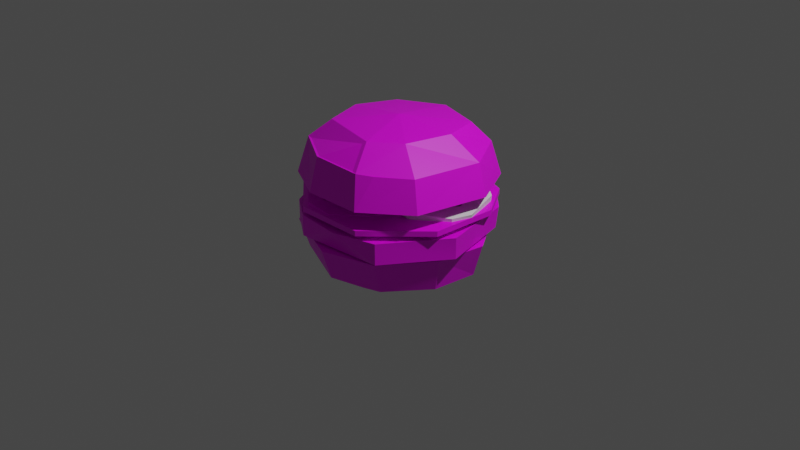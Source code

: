 # Source: Burger.blend  (saved by Blender 3.5.10; exported with 4.5.12 LTS)
import bpy
from mathutils import Matrix  # noqa: F401  (used for matrix-valued properties, if any)

bpy.ops.wm.read_factory_settings(use_empty=True)
scene = bpy.context.scene
scene.name = 'Scene'

# ---- collections
col_collection = bpy.data.collections.new('Collection'); scene.collection.children.link(col_collection)

# ---- images (referenced by path relative to the original .blend; pixels are not part of the script)
import os
ASSET_DIR = os.environ.get("B2B_ASSET_DIR", "")  # directory of the original .blend (textures are referenced by path, not embedded)
HERE = os.path.dirname(os.path.abspath(__file__))  # packed textures are extracted next to this script under _unpacked/

def load_image(name, relpath, width, height, colorspace="sRGB"):
    """Load a texture the original file referenced (path relative to the .blend, or extracted next to this script)."""
    p = next((c for c in (os.path.join(HERE, relpath), os.path.join(ASSET_DIR, relpath)) if relpath and os.path.exists(c)), "")
    if p:
        img = bpy.data.images.load(p, check_existing=True)
        img.name = name
    else:  # same state as the original file: an image datablock whose file is absent (Cycles renders it pink)
        img = bpy.data.images.new(name, width, height)
        img.source = "FILE"
        img.filepath = "//" + (relpath or name)
    img.colorspace_settings.name = colorspace
    return img
img_material_003_base_color_001 = load_image('Material.003 Base Color.001', 'Burger Cooked.png', 1024, 1024, 'sRGB')
img_burnt_001 = load_image('Burnt.001', 'Burnt.png', 1024, 1024, 'sRGB')
img_material_base_color = load_image('Material Base Color', 'Bun Bottom Texture.png', 1024, 1024, 'sRGB')
img_material_base_color_001 = load_image('Material Base Color.001', 'Bun top texture.png', 1024, 1024, 'sRGB')
img_lettucetexture = load_image('LettuceTexture', 'LettuceTexture.png', 1024, 1024, 'sRGB')
img_material_005_base_color = load_image('Material.005 Base Color', 'Onion Texture.png', 1024, 1024, 'sRGB')

# ---- materials (node trees are filled in below, after node groups)
mat_material_003 = bpy.data.materials.new('Material.003')
mat_material_003.use_transparent_shadow = False
mat_material = bpy.data.materials.new('Material')
mat_material.use_transparent_shadow = False
mat_material_001 = bpy.data.materials.new('Material.001')
mat_material_001.use_transparent_shadow = False
mat_material_004 = bpy.data.materials.new('Material.004')
mat_material_004.use_transparent_shadow = False
mat_material_005 = bpy.data.materials.new('Material.005')
mat_material_005.use_transparent_shadow = False

# ---- node groups
ng_geometry_nodes = bpy.data.node_groups.new('Geometry Nodes', 'GeometryNodeTree')
_s = ng_geometry_nodes.interface.new_socket(name='Geometry', in_out='OUTPUT', socket_type='NodeSocketGeometry')
_s = ng_geometry_nodes.interface.new_socket(name='Geometry', in_out='INPUT', socket_type='NodeSocketGeometry')
_s = ng_geometry_nodes.interface.new_socket(name='Density', in_out='INPUT', socket_type='NodeSocketFloat')
_s.default_value = 176.9
_s.min_value = 0.0
_s = ng_geometry_nodes.interface.new_socket(name='Value', in_out='INPUT', socket_type='NodeSocketFloat')
_s.default_value = 188.4
_s.min_value = -1e+04
_s.max_value = 1e+04
ng_geometry_nodes.is_modifier = True
_N = ng_geometry_nodes.nodes; _L = ng_geometry_nodes.links
n0 = _N.new('GeometryNodeJoinGeometry'); n0.name = 'Join Geometry'; n0.location = (244, 114)
n1 = _N.new('NodeGroupOutput'); n1.name = 'Group Output'; n1.location = (467, 32)
n2 = _N.new('GeometryNodeInstanceOnPoints'); n2.name = 'Instance on Points'; n2.location = (56, 0)
n3 = _N.new('GeometryNodeObjectInfo'); n3.name = 'Object Info'; n3.location = (-421, -99)
n4 = _N.new('FunctionNodeRotateEuler'); n4.name = 'Rotate Euler'; n4.location = (-164, -127)
n4.space = 'LOCAL'
n5 = _N.new('FunctionNodeRandomValue'); n5.name = 'Random Value'; n5.location = (-508, -402)
n5.data_type = 'FLOAT_VECTOR'
n5.inputs[0].default_value = (0.0, 0.0, -6.2)
n5.inputs[1].default_value = (0.0, 0.2, 6.7)
n6 = _N.new('GeometryNodeDistributePointsOnFaces'); n6.name = 'Distribute Points on Faces'; n6.location = (-596, 40)
n6.distribute_method = 'POISSON'
n6.inputs[2].default_value = 0.02
n6.inputs[4].default_value = 176.9
n6.inputs[6].default_value = -1
n7 = _N.new('NodeGroupInput'); n7.name = 'Group Input'; n7.location = (-1042, 27)
_L.new(n7.outputs[0], n6.inputs[0])
_L.new(n0.outputs[0], n1.inputs[0])
_L.new(n7.outputs[0], n0.inputs[0])
_L.new(n6.outputs[0], n2.inputs[0])
_L.new(n2.outputs[0], n0.inputs[0])
_L.new(n3.outputs[4], n2.inputs[2])
_L.new(n4.outputs[0], n2.inputs[5])
_L.new(n6.outputs[2], n4.inputs[0])
_L.new(n5.outputs[0], n4.inputs[1])
_L.new(n7.outputs[1], n6.inputs[5])
_L.new(n7.outputs[2], n6.inputs[3])
n1.is_active_output = True

# ---- material node trees
mat_material_003.use_nodes = True; mat_material_003.node_tree.nodes.clear()
_N = mat_material_003.node_tree.nodes; _L = mat_material_003.node_tree.links
n0 = _N.new('ShaderNodeBsdfPrincipled'); n0.name = 'Principled BSDF'; n0.location = (10, 300)
n0.distribution = 'GGX'
n0.subsurface_method = 'RANDOM_WALK_SKIN'
n0.inputs[3].default_value = 1.45
n0.inputs[27].default_value = (0.0, 0.0, 0.0, 1.0)
n0.inputs[28].default_value = 1.0
n1 = _N.new('ShaderNodeOutputMaterial'); n1.name = 'Material Output'; n1.location = (300, 300)
n2 = _N.new('ShaderNodeTexImage'); n2.name = 'Image Texture.001'; n2.location = (0, 0)
n2.image = img_material_003_base_color_001
n3 = _N.new('ShaderNodeTexImage'); n3.name = 'Image Texture'; n3.location = (-280, 280)
n3.image = img_material_003_base_color_001
n4 = _N.new('ShaderNodeTexImage'); n4.name = 'Image Texture.002'; n4.location = (0, 0)
n4.image = img_burnt_001
_L.new(n0.outputs[0], n1.inputs[0])
_L.new(n3.outputs[0], n0.inputs[0])
n1.is_active_output = True
mat_material.use_nodes = True; mat_material.node_tree.nodes.clear()
_N = mat_material.node_tree.nodes; _L = mat_material.node_tree.links
n0 = _N.new('ShaderNodeBsdfPrincipled'); n0.name = 'Principled BSDF'; n0.location = (10, 300)
n0.distribution = 'GGX'
n0.subsurface_method = 'RANDOM_WALK_SKIN'
n0.inputs[3].default_value = 1.45
n0.inputs[27].default_value = (0.0, 0.0, 0.0, 1.0)
n0.inputs[28].default_value = 1.0
n1 = _N.new('ShaderNodeOutputMaterial'); n1.name = 'Material Output'; n1.location = (300, 300)
n2 = _N.new('ShaderNodeTexImage'); n2.name = 'Image Texture'; n2.location = (-280, 280)
n2.image = img_material_base_color
_L.new(n0.outputs[0], n1.inputs[0])
_L.new(n2.outputs[0], n0.inputs[0])
n1.is_active_output = True
mat_material_001.use_nodes = True; mat_material_001.node_tree.nodes.clear()
_N = mat_material_001.node_tree.nodes; _L = mat_material_001.node_tree.links
n0 = _N.new('ShaderNodeBsdfPrincipled'); n0.name = 'Principled BSDF'; n0.location = (10, 300)
n0.distribution = 'GGX'
n0.subsurface_method = 'RANDOM_WALK_SKIN'
n0.inputs[3].default_value = 1.45
n0.inputs[27].default_value = (0.0, 0.0, 0.0, 1.0)
n0.inputs[28].default_value = 1.0
n1 = _N.new('ShaderNodeOutputMaterial'); n1.name = 'Material Output'; n1.location = (300, 300)
n2 = _N.new('ShaderNodeTexImage'); n2.name = 'Image Texture'; n2.location = (-280, 280)
n2.image = img_material_base_color_001
_L.new(n0.outputs[0], n1.inputs[0])
_L.new(n2.outputs[0], n0.inputs[0])
n1.is_active_output = True
mat_material_004.use_nodes = True; mat_material_004.node_tree.nodes.clear()
_N = mat_material_004.node_tree.nodes; _L = mat_material_004.node_tree.links
n0 = _N.new('ShaderNodeBsdfPrincipled'); n0.name = 'Principled BSDF'; n0.location = (10, 300)
n0.distribution = 'GGX'
n0.subsurface_method = 'RANDOM_WALK_SKIN'
n0.inputs[3].default_value = 1.45
n0.inputs[27].default_value = (0.0, 0.0, 0.0, 1.0)
n0.inputs[28].default_value = 1.0
n1 = _N.new('ShaderNodeOutputMaterial'); n1.name = 'Material Output'; n1.location = (300, 300)
n2 = _N.new('ShaderNodeTexImage'); n2.name = 'Image Texture'; n2.location = (-280, 280)
n2.image = img_lettucetexture
_L.new(n0.outputs[0], n1.inputs[0])
_L.new(n2.outputs[0], n0.inputs[0])
n1.is_active_output = True
mat_material_005.use_nodes = True; mat_material_005.node_tree.nodes.clear()
_N = mat_material_005.node_tree.nodes; _L = mat_material_005.node_tree.links
n0 = _N.new('ShaderNodeBsdfPrincipled'); n0.name = 'Principled BSDF'; n0.location = (10, 300)
n0.distribution = 'GGX'
n0.subsurface_method = 'RANDOM_WALK_SKIN'
n0.inputs[3].default_value = 1.45
n0.inputs[27].default_value = (0.0, 0.0, 0.0, 1.0)
n0.inputs[28].default_value = 1.0
n1 = _N.new('ShaderNodeOutputMaterial'); n1.name = 'Material Output'; n1.location = (300, 300)
n2 = _N.new('ShaderNodeTexImage'); n2.name = 'Image Texture'; n2.location = (-280, 280)
n2.image = img_material_005_base_color
_L.new(n0.outputs[0], n1.inputs[0])
_L.new(n2.outputs[0], n0.inputs[0])
n1.is_active_output = True

# ---- world
world_world = bpy.data.worlds.new('World'); scene.world = world_world
world_world.use_nodes = True; world_world.node_tree.nodes.clear()
_N = world_world.node_tree.nodes; _L = world_world.node_tree.links
n0 = _N.new('ShaderNodeOutputWorld'); n0.name = 'World Output'; n0.location = (300, 300)
n1 = _N.new('ShaderNodeBackground'); n1.name = 'Background'; n1.location = (10, 300)
n1.inputs[0].default_value = (0.05088, 0.05088, 0.05088, 1.0)
_L.new(n1.outputs[0], n0.inputs[0])
n0.is_active_output = True
world_world.color = (0.05088, 0.05088, 0.05088)
world_world.use_sun_shadow = False
world_world.sun_shadow_jitter_overblur = 0.0

# ---- cameras
cam_camera = bpy.data.cameras.new('Camera')
cam_camera.clip_end = 100.0
cam_camera.ortho_scale = 7.314

# ---- lights
light_light = bpy.data.lights.new('Light', 'POINT')
light_light.transmission_factor = 0.0
light_light.energy = 1000.0
light_light.shadow_soft_size = 0.1
light_light.shadow_maximum_resolution = 0.006
light_light.use_absolute_resolution = True

# ---- meshes
me_circle = bpy.data.meshes.new('Circle')
me_circle.from_pydata([(0.0, 1.0, 0.0), (-1.025, 0.02622, 0.0), (-0.7071, -0.7071, 0.0), (-0.3827, -0.9239, 0.0), (0.5556, -0.8315, 0.0), (0.9808, -0.1951, 0.0), (0.4819, 0.901, -0.001364), (0.0, 1.0, 0.21), (-0.7527, 0.7603, 0.1928), (-0.978, 0.4027, 0.21), (-0.9808, -0.1951, 0.21), (-0.7071, -0.7071, 0.1984), (-0.3827, -0.9239, 0.21), (0.5556, -0.8315, 0.21), (0.9808, -0.1951, 0.21), (0.8315, 0.5556, 0.2367), (0.4819, 0.901, 0.2086), (0.8185, 0.5333, 0.02693), (0.08475, -0.943, 0.1968), (-0.289, 0.9469, 0.2092), (-0.8165, 0.678, 0.0)], [], [(0, 20, 1, 2, 3, 4, 5, 17, 6), (8, 20, 0, 19), (19, 0, 7), (7, 16, 15, 14, 13, 18, 12, 11, 10, 9, 8, 19), (6, 16, 7, 0), (6, 17, 15, 16), (17, 5, 14, 15), (5, 4, 13, 14), (13, 4, 18), (18, 3, 12), (4, 3, 18), (3, 2, 11, 12), (2, 1, 10, 11), (10, 1, 9), (8, 9, 20), (1, 20, 9)])
_uv = me_circle.uv_layers.new(name='UVMap')
_uv.uv.foreach_set('vector', [0.8457, 0.4987, 0.6162, 0.4987, 0.5029, 0.3602, 0.51, 0.1513, 0.5681, 0.06751, 0.8051, 0.0, 0.9696, 0.114, 1.0, 0.3067, 0.9534, 0.4284, 0.6339, 0.5179, 0.6858, 0.4987, 0.6813, 0.7204, 0.627, 0.644, 0.627, 0.644, 0.6813, 0.7204, 0.6266, 0.7206, 0.3123, 0.001113, 0.4308, 0.05104, 0.5029, 0.1574, 0.5029, 0.3575, 0.3615, 0.499, 0.2351, 0.5036, 0.1162, 0.4749, 0.04407, 0.4028, 0.0, 0.2576, 0.03116, 0.1044, 0.1071, 0.02424, 0.2355, 0.0, 0.6858, 0.8425, 0.6311, 0.8428, 0.6266, 0.7206, 0.6813, 0.7204, 0.7502, 0.4988, 0.7408, 0.6249, 0.6858, 0.6212, 0.6954, 0.4987, 0.7408, 0.6249, 0.7502, 0.813, 0.6954, 0.8129, 0.6858, 0.6212, 0.5713, 0.4987, 0.5575, 0.6257, 0.5029, 0.6268, 0.5167, 0.4998, 0.5029, 0.6268, 0.5575, 0.6257, 0.5072, 0.7521, 0.5072, 0.7521, 0.5627, 0.8721, 0.5081, 0.8732, 0.5575, 0.6257, 0.5627, 0.8721, 0.5072, 0.7521, 0.5627, 0.8721, 0.5713, 0.9509, 0.5197, 0.952, 0.5081, 0.8732, 0.5748, 0.8761, 0.5713, 0.6708, 0.6266, 0.7293, 0.6266, 0.8756, 0.6266, 0.7293, 0.5713, 0.6708, 0.6266, 0.577, 0.6247, 0.4987, 0.6266, 0.577, 0.5736, 0.5165, 0.5713, 0.6708, 0.5736, 0.5165, 0.6266, 0.577])
me_circle.materials.append(mat_material_003)
me_circle.update()
me_circle.normals_split_custom_set([tuple(v) for v in zip(*[iter([-0.008236, -0.00194, 1.0, -0.007268, -0.004448, 1.0, -0.007862, -0.003655, 1.0, -0.008051, -0.003225, 1.0, -0.007994, -0.003372, 1.0, -0.007991, -0.003371, 1.0, -0.008064, -0.003197, 1.0, -0.006632, -0.005098, 1.0, -0.007818, -0.003592, 1.0, 0.3822, -0.899, 0.2136, 0.356, -0.8972, 0.2615, 0.3522, -0.8973, 0.2663, 0.3454, -0.9109, 0.2258, 0.2184, -0.9758, -0.01226, 0.1825, -0.9832, 0.002655, 0.1439, -0.9888, -0.03939, 0.004229, -0.05075, -0.9987, -0.02445, -0.0561, -0.9981, -0.07174, -0.03292, -0.9969, -0.09137, 0.02224, -0.9956, -0.04485, 0.06132, -0.9971, 0.001388, 0.06711, -0.9977, 0.02288, 0.0565, -0.9981, 0.05739, 0.04408, -0.9974, 0.08455, 0.02167, -0.9962, 0.08388, -0.01935, -0.9963, 0.05122, -0.0362, -0.998, 0.0187, -0.03531, -0.9992, -0.2026, -0.9793, 0.002971, -0.2465, -0.968, -0.04673, -0.1625, -0.986, -0.03719, -0.1986, -0.9801, -0.001703, -0.7196, -0.6918, 0.0603, -0.7237, -0.6875, 0.06015, -0.7605, -0.6493, -0.008013, -0.6878, -0.7258, 0.01245, -0.977, -0.2086, 0.04423, -0.9779, -0.2045, 0.04256, -0.9904, -0.1355, -0.02897, -0.9622, -0.2719, -0.01707, -0.8322, 0.5544, 0.002999, -0.8298, 0.5581, -0.001101, -0.7954, 0.6039, -0.051, -0.8663, 0.4946, -0.07059, -0.2787, 0.9584, -0.06084, -0.2294, 0.9733, 0.003036, -0.1696, 0.9854, -0.01127, -0.02117, 0.9997, -0.01162, 0.04093, 0.9992, 0.0, 0.0811, 0.9959, -0.03975, -0.09519, 0.9442, 0.3154, -0.09309, 0.9452, 0.3131, -0.09444, 0.963, 0.2525, 0.5556, 0.8315, 0.0, 0.5547, 0.8321, -0.003074, 0.5913, 0.8052, -0.04561, 0.5226, 0.8516, -0.04141, 0.8971, 0.4219, 0.1313, 0.8942, 0.4274, 0.1331, 0.9134, 0.4024, 0.06116, 0.8779, 0.4708, 0.08697, 0.9681, 0.0695, -0.2407, 0.9766, -0.003368, -0.2152, 0.9693, -0.08256, -0.2318, 0.8137, -0.5762, -0.07651, 0.8811, -0.4668, -0.07584, 0.8454, -0.5318, -0.04971, 0.9039, -0.2917, 0.3129, 0.9025, -0.2902, 0.3183, 0.924, -0.2994, 0.2378])] * 3)])
me_cone = bpy.data.meshes.new('Cone')
me_cone.from_pydata([(0.0, -1.09, -0.4253), (0.7071, -0.7967, -0.4253), (0.9808, -0.2847, -0.4253), (0.8315, 0.466, -0.4253), (0.3827, 0.8343, -0.4253), (-0.7071, 0.6175, -0.4253), (-1.0, -0.0896, -0.4253), (-0.7071, -0.7967, -0.4253), (0.0, -0.0896, -0.7853), (0.7445, 0.4189, -0.7352), (0.6067, -0.7499, -0.747), (-0.8978, -0.1028, -0.7482), (-0.03623, -1.035, -0.7249), (-0.5354, -0.5676, -0.8037), (0.3139, 0.749, -0.7528), (0.8789, -0.2888, -0.735), (-0.6403, -0.7101, -0.7667), (-0.6505, 0.5113, -0.7818), (0.4584, 0.6575, -0.7434), (0.4785, 0.282, -0.8528), (-0.05732, -0.7881, -0.816), (0.5968, -0.1958, -0.8535), (-0.6187, -0.07376, -0.8236), (0.1916, 0.5025, -0.8523), (-0.4769, 0.356, -0.8374), (0.4737, -0.6025, -0.8343), (-0.2181, 0.76, -0.7674), (-0.2325, 0.8517, -0.4253), (0.0001274, -1.098, -0.4199), (0.7129, -0.8029, -0.42), (0.9893, -0.2859, -0.4201), (0.8388, 0.4704, -0.4201), (0.3858, 0.8422, -0.4199), (-0.7133, 0.6234, -0.4201), (-1.009, -0.08957, -0.4201), (-0.7131, -0.8026, -0.4199), (-0.0002702, -0.08992, -0.7953), (0.7511, 0.4229, -0.7416), (0.6117, -0.7558, -0.7534), (-0.9053, -0.1029, -0.7548), (-0.0365, -1.043, -0.7309), (-0.5366, -0.5687, -0.8136), (0.3163, 0.756, -0.7594), (0.8865, -0.2901, -0.7414), (-0.6457, -0.7153, -0.7733), (-0.6559, 0.5161, -0.7887), (0.4631, 0.6632, -0.7501), (0.48, 0.2829, -0.8626), (-0.05748, -0.79, -0.8258), (0.5986, -0.1961, -0.8633), (-0.62, -0.07397, -0.8335), (0.192, 0.5039, -0.8622), (-0.4778, 0.3569, -0.8473), (0.475, -0.6042, -0.8441), (-0.2198, 0.7672, -0.7741), (-0.2343, 0.8599, -0.4198)], [], [(1, 10, 12, 0), (8, 25, 21), (3, 9, 15, 2), (7, 16, 11, 6), (7, 0, 12, 16), (15, 10, 1, 2), (11, 17, 5, 6), (15, 9, 19, 21), (11, 16, 13, 22), (14, 18, 9, 3, 4), (12, 10, 25, 20), (16, 12, 20, 13), (17, 26, 27, 5), (21, 25, 10, 15), (22, 24, 17, 11), (24, 22, 8), (20, 25, 8), (8, 19, 23), (23, 19, 9, 18, 14), (8, 21, 19), (13, 20, 8), (8, 23, 24), (24, 23, 14, 26, 17), (22, 13, 8), (27, 26, 14, 4), (7, 6, 5, 27, 4, 3, 2, 1, 0), (29, 28, 40, 38), (36, 49, 53), (31, 30, 43, 37), (35, 34, 39, 44), (35, 44, 40, 28), (43, 30, 29, 38), (39, 34, 33, 45), (43, 49, 47, 37), (39, 50, 41, 44), (42, 32, 31, 37, 46), (40, 48, 53, 38), (44, 41, 48, 40), (45, 33, 55, 54), (49, 43, 38, 53), (50, 39, 45, 52), (52, 36, 50), (48, 36, 53), (36, 51, 47), (51, 42, 46, 37, 47), (36, 47, 49), (41, 36, 48), (36, 52, 51), (52, 45, 54, 42, 51), (50, 36, 41), (55, 32, 42, 54), (35, 28, 29, 30, 31, 32, 55, 33, 34)])
_uv = me_cone.uv_layers.new(name='UVMap')
_uv.uv.foreach_set('vector', [0.557, 0.4793, 0.6445, 0.5096, 0.6076, 0.6387, 0.5241, 0.6236, 0.7635, 0.2327, 0.9468, 0.2952, 0.8572, 0.3724, 0.6445, 0.6037, 0.7346, 0.6116, 0.7356, 0.8118, 0.6451, 0.8165, 0.5234, 0.8362, 0.6224, 0.8289, 0.6445, 0.9647, 0.5552, 0.9925, 0.5234, 0.8362, 0.5241, 0.6236, 0.6076, 0.6387, 0.6224, 0.8289, 0.7356, 0.8118, 0.7689, 0.9231, 0.6762, 0.9416, 0.6451, 0.8165, 0.8949, 0.4962, 0.8734, 0.6047, 0.7689, 0.6075, 0.8036, 0.4793, 0.9137, 0.4335, 0.7189, 0.4793, 0.7226, 0.3963, 0.8572, 0.3724, 0.6659, 0.003141, 0.849, 0.0, 0.8243, 0.04276, 0.6894, 0.07733, 0.7689, 0.4985, 0.7561, 0.5312, 0.7346, 0.6116, 0.6445, 0.6037, 0.675, 0.4793, 1.0, 0.1168, 1.0, 0.3123, 0.9468, 0.2952, 0.9342, 0.1393, 0.849, 0.0, 1.0, 0.1168, 0.9342, 0.1393, 0.8243, 0.04276, 0.8734, 0.6047, 0.873, 0.7382, 0.7752, 0.7509, 0.7689, 0.6075, 0.8572, 0.3724, 0.9468, 0.2952, 1.0, 0.3123, 0.9137, 0.4335, 0.6894, 0.07733, 0.5961, 0.1619, 0.5376, 0.1353, 0.6659, 0.003141, 0.5961, 0.1619, 0.6894, 0.07733, 0.7635, 0.2327, 0.9342, 0.1393, 0.9468, 0.2952, 0.7635, 0.2327, 0.7635, 0.2327, 0.7226, 0.3963, 0.6342, 0.3483, 0.6342, 0.3483, 0.7226, 0.3963, 0.7189, 0.4793, 0.6259, 0.4335, 0.5863, 0.4071, 0.7635, 0.2327, 0.8572, 0.3724, 0.7226, 0.3963, 0.8243, 0.04276, 0.9342, 0.1393, 0.7635, 0.2327, 0.7635, 0.2327, 0.6342, 0.3483, 0.5961, 0.1619, 0.5961, 0.1619, 0.6342, 0.3483, 0.5863, 0.4071, 0.5234, 0.2732, 0.5376, 0.1353, 0.6894, 0.07733, 0.8243, 0.04276, 0.7635, 0.2327, 0.7752, 0.7509, 0.873, 0.7382, 0.8949, 0.8801, 0.8055, 0.9141, 0.3729, 0.5295, 0.1601, 0.5295, 0.009664, 0.3791, 0.0, 0.2322, 0.06993, 0.07608, 0.2123, 0.0, 0.421, 0.04151, 0.5234, 0.1663, 0.5234, 0.3791, 0.557, 0.4793, 0.5241, 0.6236, 0.6076, 0.6387, 0.6445, 0.5096, 0.7635, 0.2327, 0.8572, 0.3724, 0.9468, 0.2952, 0.6445, 0.6037, 0.6451, 0.8165, 0.7356, 0.8118, 0.7346, 0.6116, 0.5234, 0.8362, 0.5552, 0.9925, 0.6445, 0.9647, 0.6224, 0.8289, 0.5234, 0.8362, 0.6224, 0.8289, 0.6076, 0.6387, 0.5241, 0.6236, 0.7356, 0.8118, 0.6451, 0.8165, 0.6762, 0.9416, 0.7689, 0.9231, 0.8949, 0.4962, 0.8036, 0.4793, 0.7689, 0.6075, 0.8734, 0.6047, 0.9137, 0.4335, 0.8572, 0.3724, 0.7226, 0.3963, 0.7189, 0.4793, 0.6659, 0.003141, 0.6894, 0.07733, 0.8243, 0.04276, 0.849, 0.0, 0.7689, 0.4985, 0.675, 0.4793, 0.6445, 0.6037, 0.7346, 0.6116, 0.7561, 0.5312, 1.0, 0.1168, 0.9342, 0.1393, 0.9468, 0.2952, 1.0, 0.3123, 0.849, 0.0, 0.8243, 0.04276, 0.9342, 0.1393, 1.0, 0.1168, 0.8734, 0.6047, 0.7689, 0.6075, 0.7752, 0.7509, 0.873, 0.7382, 0.8572, 0.3724, 0.9137, 0.4335, 1.0, 0.3123, 0.9468, 0.2952, 0.6894, 0.07733, 0.6659, 0.003141, 0.5376, 0.1353, 0.5961, 0.1619, 0.5961, 0.1619, 0.7635, 0.2327, 0.6894, 0.07733, 0.9342, 0.1393, 0.7635, 0.2327, 0.9468, 0.2952, 0.7635, 0.2327, 0.6342, 0.3483, 0.7226, 0.3963, 0.6342, 0.3483, 0.5863, 0.4071, 0.6259, 0.4335, 0.7189, 0.4793, 0.7226, 0.3963, 0.7635, 0.2327, 0.7226, 0.3963, 0.8572, 0.3724, 0.8243, 0.04276, 0.7635, 0.2327, 0.9342, 0.1393, 0.7635, 0.2327, 0.5961, 0.1619, 0.6342, 0.3483, 0.5961, 0.1619, 0.5376, 0.1353, 0.5234, 0.2732, 0.5863, 0.4071, 0.6342, 0.3483, 0.6894, 0.07733, 0.7635, 0.2327, 0.8243, 0.04276, 0.7752, 0.7509, 0.8055, 0.9141, 0.8949, 0.8801, 0.873, 0.7382, 0.3729, 0.5295, 0.5234, 0.3791, 0.5234, 0.1663, 0.421, 0.04151, 0.2123, 0.0, 0.06993, 0.07608, 0.0, 0.2322, 0.009664, 0.3791, 0.1601, 0.5295])
me_cone.materials.append(mat_material)
me_cone.update()
me_cone_001 = bpy.data.meshes.new('Cone.001')
me_cone_001.from_pydata([(0.0, 1.0, -1.0), (0.7071, 0.7071, -1.0), (0.9808, 0.1951, -1.0), (0.8315, -0.5556, -1.0), (0.3827, -0.9239, -1.0), (-0.7071, -0.7071, -1.0), (-1.0, 0.0, -1.0), (-0.7071, 0.7071, -1.0), (0.0, 0.0, -0.3961), (0.7445, -0.5085, -0.6901), (0.6067, 0.6603, -0.6782), (-0.8978, 0.01317, -0.6771), (-0.03623, 0.9452, -0.7004), (-0.5354, 0.478, -0.5118), (0.3139, -0.8386, -0.6725), (0.8789, 0.1992, -0.6903), (-0.6403, 0.6205, -0.6586), (-0.6505, -0.6009, -0.6434), (0.4584, -0.7471, -0.6819), (0.4785, -0.3716, -0.4627), (-0.05732, 0.6985, -0.4995), (0.5968, 0.1062, -0.462), (-0.6187, -0.01584, -0.4632), (0.1916, -0.5921, -0.4632), (-0.4769, -0.4456, -0.4636), (0.4737, 0.5129, -0.4812), (-0.2181, -0.8496, -0.6579), (-0.2325, -0.9413, -1.0), (0.0001274, 1.008, -1.005), (0.7129, 0.7133, -1.005), (0.9893, 0.1963, -1.005), (0.8388, -0.56, -1.005), (0.3858, -0.9318, -1.005), (-0.7133, -0.713, -1.005), (-1.009, -3.541e-05, -1.005), (-0.7131, 0.713, -1.005), (-7.269e-05, 0.0001938, -0.3861), (0.7516, -0.5128, -0.6846), (0.6123, 0.6668, -0.673), (-0.9063, 0.01333, -0.6718), (-0.03655, 0.954, -0.6955), (-0.539, 0.4811, -0.5029), (0.3164, -0.8464, -0.6668), (0.8872, 0.2006, -0.6849), (-0.6465, 0.6264, -0.6534), (-0.6565, -0.6065, -0.6377), (0.4636, -0.7535, -0.6763), (0.482, -0.3739, -0.4536), (-0.05771, 0.7032, -0.4907), (0.601, 0.1066, -0.453), (-0.6229, -0.01574, -0.4541), (0.1924, -0.5959, -0.454), (-0.4796, -0.4486, -0.4544), (0.4767, 0.5164, -0.4723), (-0.22, -0.8577, -0.6523), (-0.2343, -0.9495, -1.005)], [], [(1, 10, 12, 0), (8, 25, 21), (3, 9, 15, 2), (7, 16, 11, 6), (7, 0, 12, 16), (15, 10, 1, 2), (11, 17, 5, 6), (15, 9, 19, 21), (11, 16, 13, 22), (14, 18, 9, 3, 4), (12, 10, 25, 20), (16, 12, 20, 13), (17, 26, 27, 5), (21, 25, 10, 15), (22, 24, 17, 11), (24, 22, 8), (20, 25, 8), (8, 19, 23), (23, 19, 9, 18, 14), (8, 21, 19), (13, 20, 8), (8, 23, 24), (24, 23, 14, 26, 17), (22, 13, 8), (27, 26, 14, 4), (7, 6, 5, 27, 4, 3, 2, 1, 0), (29, 28, 40, 38), (36, 49, 53), (31, 30, 43, 37), (35, 34, 39, 44), (35, 44, 40, 28), (43, 30, 29, 38), (39, 34, 33, 45), (43, 49, 47, 37), (39, 50, 41, 44), (42, 32, 31, 37, 46), (40, 48, 53, 38), (44, 41, 48, 40), (45, 33, 55, 54), (49, 43, 38, 53), (50, 39, 45, 52), (52, 36, 50), (48, 36, 53), (36, 51, 47), (51, 42, 46, 37, 47), (36, 47, 49), (41, 36, 48), (36, 52, 51), (52, 45, 54, 42, 51), (50, 36, 41), (55, 32, 42, 54), (35, 28, 29, 30, 31, 32, 55, 33, 34)])
_uv = me_cone_001.uv_layers.new(name='UVMap')
_uv.uv.foreach_set('vector', [0.5375, 0.7959, 0.6307, 0.7941, 0.6979, 0.9467, 0.6184, 0.9584, 0.5114, 0.5489, 0.7989, 0.05562, 0.9683, 0.3587, 0.5984, 0.4614, 0.681, 0.4817, 0.6183, 0.6436, 0.5309, 0.6323, 0.1534, 0.6957, 0.05297, 0.7034, 0.02999, 0.5657, 0.1206, 0.5372, 0.1534, 0.6957, 0.1534, 0.9113, 0.06865, 0.8963, 0.05297, 0.7034, 0.6183, 0.6436, 0.6307, 0.7941, 0.5375, 0.7959, 0.5309, 0.6323, 0.9054, 0.4859, 0.8748, 0.5939, 0.7689, 0.5882, 0.8144, 0.4614, 0.6183, 0.6436, 0.681, 0.4817, 0.7637, 0.5478, 0.7176, 0.6537, 0.5309, 0.1506, 0.6402, 0.0, 0.6611, 0.04432, 0.6073, 0.1741, 0.8742, 0.8741, 0.8823, 0.9078, 0.9054, 0.9706, 0.8203, 1.0, 0.781, 0.9012, 0.6979, 0.9467, 0.6307, 0.7941, 0.7051, 0.7719, 0.7637, 0.8855, 0.05297, 0.7034, 0.06865, 0.8963, 0.0, 0.8623, 0.002102, 0.7138, 0.8748, 0.5939, 0.8635, 0.7289, 0.7637, 0.7338, 0.7689, 0.5882, 0.7176, 0.6537, 0.7051, 0.7719, 0.6307, 0.7941, 0.6183, 0.6436, 0.6073, 0.1741, 0.6191, 0.3012, 0.5602, 0.3346, 0.5309, 0.1506, 0.2083, 0.9863, 0.02013, 0.6684, 0.5114, 0.5489, 0.3429, 0.0, 0.7989, 0.05562, 0.5114, 0.5489, 0.5114, 0.5489, 0.9573, 0.7603, 0.767, 0.9863, 0.7935, 0.3839, 0.8862, 0.3415, 0.949, 0.3983, 0.8554, 0.4456, 0.8099, 0.4614, 0.5114, 0.5489, 0.9683, 0.3587, 0.9573, 0.7603, 0.0, 0.2591, 0.3429, 0.0, 0.5114, 0.5489, 0.5114, 0.5489, 0.767, 0.9863, 0.2083, 0.9863, 0.6191, 0.3012, 0.7935, 0.3839, 0.8099, 0.4614, 0.6632, 0.4305, 0.5602, 0.3346, 0.02013, 0.6684, 0.0, 0.2591, 0.5114, 0.5489, 0.7637, 0.7338, 0.8635, 0.7289, 0.8742, 0.8741, 0.781, 0.9012, 0.3783, 0.5372, 0.1624, 0.5372, 0.009804, 0.3845, 0.0, 0.2356, 0.07094, 0.07718, 0.2153, 0.0, 0.427, 0.04211, 0.5309, 0.1687, 0.5309, 0.3845, 0.5375, 0.7959, 0.6184, 0.9584, 0.6979, 0.9467, 0.6307, 0.7941, 0.5114, 0.5489, 0.9683, 0.3587, 0.7989, 0.05562, 0.5984, 0.4614, 0.5309, 0.6323, 0.6183, 0.6436, 0.681, 0.4817, 0.1534, 0.6957, 0.1206, 0.5372, 0.02999, 0.5657, 0.05297, 0.7034, 0.1534, 0.6957, 0.05297, 0.7034, 0.06865, 0.8963, 0.1534, 0.9113, 0.6183, 0.6436, 0.5309, 0.6323, 0.5375, 0.7959, 0.6307, 0.7941, 0.9054, 0.4859, 0.8144, 0.4614, 0.7689, 0.5882, 0.8748, 0.5939, 0.6183, 0.6436, 0.7176, 0.6537, 0.7637, 0.5478, 0.681, 0.4817, 0.5309, 0.1506, 0.6073, 0.1741, 0.6611, 0.04432, 0.6402, 0.0, 0.8742, 0.8741, 0.781, 0.9012, 0.8203, 1.0, 0.9054, 0.9706, 0.8823, 0.9078, 0.6979, 0.9467, 0.7637, 0.8855, 0.7051, 0.7719, 0.6307, 0.7941, 0.05297, 0.7034, 0.002102, 0.7138, 0.0, 0.8623, 0.06865, 0.8963, 0.8748, 0.5939, 0.7689, 0.5882, 0.7637, 0.7338, 0.8635, 0.7289, 0.7176, 0.6537, 0.6183, 0.6436, 0.6307, 0.7941, 0.7051, 0.7719, 0.6073, 0.1741, 0.5309, 0.1506, 0.5602, 0.3346, 0.6191, 0.3012, 0.2083, 0.9863, 0.5114, 0.5489, 0.02013, 0.6684, 0.3429, 0.0, 0.5114, 0.5489, 0.7989, 0.05562, 0.5114, 0.5489, 0.767, 0.9863, 0.9573, 0.7603, 0.7935, 0.3839, 0.8099, 0.4614, 0.8554, 0.4456, 0.949, 0.3983, 0.8862, 0.3415, 0.5114, 0.5489, 0.9573, 0.7603, 0.9683, 0.3587, 0.0, 0.2591, 0.5114, 0.5489, 0.3429, 0.0, 0.5114, 0.5489, 0.2083, 0.9863, 0.767, 0.9863, 0.6191, 0.3012, 0.5602, 0.3346, 0.6632, 0.4305, 0.8099, 0.4614, 0.7935, 0.3839, 0.02013, 0.6684, 0.5114, 0.5489, 0.0, 0.2591, 0.7637, 0.7338, 0.781, 0.9012, 0.8742, 0.8741, 0.8635, 0.7289, 0.3783, 0.5372, 0.5309, 0.3845, 0.5309, 0.1687, 0.427, 0.04211, 0.2153, 0.0, 0.07094, 0.07718, 0.0, 0.2356, 0.009804, 0.3845, 0.1624, 0.5372])
me_cone_001.materials.append(mat_material_001)
me_cone_001.update()
me_circle_001 = bpy.data.meshes.new('Circle.001')
me_circle_001.from_pydata([(0.0, 1.0, -0.03094), (-0.7071, 0.7071, -0.03256), (-1.0, 0.0, -0.04033), (0.7071, 0.7071, 0.04647), (-0.8315, -0.5556, -0.04816), (0.9557, 0.3155, 0.02545), (0.9239, -0.3827, 0.02379), (-0.3827, -0.9239, -0.05157), (0.3827, -0.9239, 0.01786), (-0.3827, -0.9239, 0.005415), (-0.8315, -0.5556, 0.008824), (0.3827, -0.9239, -0.03912), (-1.0, -1.599e-11, 0.01666), (-0.7071, 0.7071, 0.02443), (-8.038e-11, 1.0, 0.02605), (0.9239, -0.3827, -0.03319), (0.9557, 0.3155, -0.03154), (0.7071, 0.7071, -0.01051), (-1.768e-05, 0.9922, -0.02464), (-0.7017, 0.7016, -0.02627), (-0.9923, -0.0004298, -0.03393), (0.7023, 0.7013, 0.0399), (-0.8252, -0.5514, -0.04164), (0.9483, 0.3135, 0.01902), (0.9168, -0.3795, 0.01744), (-0.3801, -0.9167, -0.04512), (0.3798, -0.9167, 0.01157), (-0.3801, -0.9166, -0.0009029), (-0.8251, -0.5513, 0.0024), (0.3797, -0.9167, -0.03281), (-0.9923, -0.0003257, 0.01029), (-0.7016, 0.7017, 0.01811), (1.77e-05, 0.9922, 0.01974), (0.9168, -0.3796, -0.02687), (0.9484, 0.3135, -0.02507), (0.7021, 0.7012, -0.004194)], [], [(0, 17, 16, 15, 11, 7, 4, 2, 1), (14, 13, 12, 10, 9, 8, 6, 5, 3), (15, 16, 5, 6), (16, 17, 3, 5), (4, 7, 9, 10), (0, 1, 13, 14), (2, 4, 10, 12), (17, 0, 14, 3), (7, 11, 8, 9), (1, 2, 12, 13), (11, 15, 6, 8), (18, 19, 20, 22, 25, 29, 33, 34, 35), (32, 21, 23, 24, 26, 27, 28, 30, 31), (33, 24, 23, 34), (34, 23, 21, 35), (22, 28, 27, 25), (18, 32, 31, 19), (20, 30, 28, 22), (35, 21, 32, 18), (25, 27, 26, 29), (19, 31, 30, 20), (29, 26, 24, 33)])
_uv = me_circle_001.uv_layers.new(name='UVMap')
_uv.uv.foreach_set('vector', [0.8594, 0.5, 0.6604, 0.5001, 0.5618, 0.4307, 0.5, 0.2599, 0.5761, 0.07615, 0.7599, 0.0, 0.9043, 0.04381, 1.0, 0.1605, 1.0, 0.3594, 0.1408, 0.5, 6.831e-05, 0.3595, 0.0, 0.1605, 0.09567, 0.04386, 0.24, 0.0, 0.4238, 0.07609, 0.5, 0.2598, 0.4383, 0.4306, 0.3397, 0.5, 0.06836, 0.699, 0.06873, 0.8331, 0.05392, 0.8332, 0.05355, 0.699, 0.03815, 0.5, 0.03274, 0.5987, 0.01793, 0.5987, 0.02334, 0.5001, 0.0009959, 0.8047, 0.0, 0.6538, 0.01481, 0.6538, 0.01581, 0.8047, 0.05355, 0.5002, 0.05296, 0.6408, 0.03815, 0.6407, 0.03874, 0.5, 0.003123, 0.9301, 0.0009959, 0.8047, 0.01581, 0.8047, 0.01793, 0.9301, 0.03274, 0.5987, 0.03815, 0.7976, 0.02334, 0.7976, 0.01793, 0.5987, 0.0, 0.6538, 0.003123, 0.5001, 0.01793, 0.5, 0.01481, 0.6538, 0.05296, 0.6408, 0.05355, 0.8397, 0.03874, 0.8396, 0.03815, 0.6407, 0.06873, 0.5, 0.06836, 0.699, 0.05355, 0.699, 0.05392, 0.5001, 0.8594, 0.5, 1.0, 0.3594, 1.0, 0.1605, 0.9043, 0.04381, 0.7599, 0.0, 0.5761, 0.07615, 0.5, 0.2599, 0.5618, 0.4307, 0.6604, 0.5001, 0.1408, 0.5, 0.3397, 0.5, 0.4383, 0.4306, 0.5, 0.2598, 0.4238, 0.07609, 0.24, 0.0, 0.09567, 0.04386, 0.0, 0.1605, 6.831e-05, 0.3595, 0.06836, 0.699, 0.05355, 0.699, 0.05392, 0.8332, 0.06873, 0.8331, 0.03815, 0.5, 0.02334, 0.5001, 0.01793, 0.5987, 0.03274, 0.5987, 0.0009959, 0.8047, 0.01581, 0.8047, 0.01481, 0.6538, 0.0, 0.6538, 0.05355, 0.5002, 0.03874, 0.5, 0.03815, 0.6407, 0.05296, 0.6408, 0.003123, 0.9301, 0.01793, 0.9301, 0.01581, 0.8047, 0.0009959, 0.8047, 0.03274, 0.5987, 0.01793, 0.5987, 0.02334, 0.7976, 0.03815, 0.7976, 0.0, 0.6538, 0.01481, 0.6538, 0.01793, 0.5, 0.003123, 0.5001, 0.05296, 0.6408, 0.03815, 0.6407, 0.03874, 0.8396, 0.05355, 0.8397, 0.06873, 0.5, 0.05392, 0.5001, 0.05355, 0.699, 0.06836, 0.699])
me_circle_001.materials.append(mat_material_004)
me_circle_001.update()
me_circle_005 = bpy.data.meshes.new('Circle.005')
me_circle_005.from_pydata([(0.2846, 0.9761, 3.725e-09), (-0.3827, 0.9239, 0.0), (-0.8315, 0.5556, 0.0), (-1.0, 0.0, 0.0), (-0.7071, -0.7071, 0.0), (-0.1951, -0.9808, 0.0), (0.5556, -0.8315, 0.0), (0.8315, -0.5556, 0.0), (0.9808, 0.1951, 0.0), (0.7071, 0.7071, 0.0), (-0.2622, 0.6331, -0.0007336), (0.2843, 0.9761, 0.06557), (-0.4845, 0.4845, -0.0007336), (-0.3829, 0.9239, 0.06557), (-0.6773, 0.1574, -0.0007336), (-1.0, 6.782e-06, 0.06557), (-0.8317, 0.5556, 0.06557), (-0.6721, -0.1337, -0.0007336), (0.5553, -0.8315, 0.06557), (-0.1953, -0.9808, 0.06557), (-0.7074, -0.7071, 0.06557), (-0.459, -0.5904, -0.0007336), (-0.2625, 0.6331, 0.06484), (0.7069, 0.7071, 0.06557), (0.9805, 0.1951, 0.06557), (0.8312, -0.5556, 0.06557), (0.02622, -0.6937, -0.0007336), (-0.6775, 0.1574, 0.06484), (-0.4848, 0.4845, 0.06484), (0.5697, -0.3807, -0.0007336), (0.5695, -0.3807, 0.06484), (0.02596, -0.6937, 0.06484), (-0.4593, -0.5903, 0.06484), (-0.6723, -0.1337, 0.06484), (0.6331, 0.2622, -0.0007336), (0.262, 0.6331, 0.06484), (0.6328, 0.2622, 0.06484), (0.2622, 0.6331, -0.0007336), (-2.394, 0.8691, 3.725e-09), (-2.345, -0.8636, 0.0), (-1.45, -2.072, 0.0), (-0.03449, -2.579, 0.0), (1.832, -1.912, 0.0), (2.606, -0.623, 0.0), (2.316, 1.338, 0.0), (1.638, 2.087, 0.0), (-0.2847, 2.57, 0.0), (-1.644, 1.928, 0.0), (-1.577, -0.5893, -0.0007336), (-2.395, 0.8685, 0.06557), (-1.222, -1.183, -0.0007336), (-2.345, -0.8642, 0.06557), (-0.4001, -1.724, -0.0007336), (-0.03454, -2.58, 0.06557), (-1.45, -2.072, 0.06557), (0.3534, -1.748, -0.0007336), (2.316, 1.337, 0.06557), (2.606, -0.6237, 0.06557), (1.832, -1.913, 0.06557), (1.562, -1.255, -0.0007336), (-1.577, -0.59, 0.06484), (-1.644, 1.927, 0.06557), (-0.2847, 2.569, 0.06557), (1.638, 2.086, 0.06557), (1.892, -0.01365, -0.0007336), (-0.4001, -1.725, 0.06484), (-1.222, -1.184, 0.06484), (1.152, 1.433, -0.0007336), (1.152, 1.432, 0.06484), (1.892, -0.01431, 0.06484), (1.562, -1.256, 0.06484), (0.3534, -1.749, 0.06484), (-0.503, 1.679, -0.0007336), (-1.51, 0.7666, 0.06484), (-0.503, 1.678, 0.06484), (-1.51, 0.7673, -0.0007336), (1.702, 0.1293, 3.725e-09), (1.212, 1.101, 0.0), (0.3823, 1.549, 0.0), (-0.5571, 1.46, 0.0), (-1.44, 0.5844, 0.0), (-1.537, -0.3541, 0.0), (-0.8498, -1.391, 0.0), (-0.265, -1.636, 0.0), (0.9559, -1.399, 0.0), (1.557, -0.6718, 0.0), (0.8493, 0.7404, -0.0007336), (1.702, 0.1297, 0.06557), (0.489, 0.9833, -0.0007336), (1.212, 1.101, 0.06557), (-0.1217, 1.072, -0.0007336), (-0.5572, 1.461, 0.06557), (0.3821, 1.549, 0.06557), (-0.5562, 0.8848, -0.0007336), (-0.85, -1.391, 0.06557), (-1.537, -0.3538, 0.06557), (-1.44, 0.5848, 0.06557), (-1.112, 0.2832, -0.0007336), (0.8491, 0.7408, 0.06484), (1.557, -0.6714, 0.06557), (0.9557, -1.398, 0.06557), (-0.2652, -1.636, 0.06557), (-0.9686, -0.5103, -0.0007336), (-0.1218, 1.072, 0.06484), (0.4889, 0.9837, 0.06484), (-0.1631, -1.135, -0.0007336), (-0.1633, -1.135, 0.06484), (-0.9688, -0.5099, 0.06484), (-1.112, 0.2835, 0.06484), (-0.5564, 0.8851, 0.06484), (0.8428, -0.8344, -0.0007336), (1.172, -0.04791, 0.06484), (0.8426, -0.834, 0.06484), (1.172, -0.0483, -0.0007336), (0.2864, 0.9836, -0.006413), (-0.3734, 0.9277, 0.0002476), (-0.8251, 0.5513, 0.006477), (-0.9923, 0.0003763, 0.006393), (-0.7013, -0.7136, 0.004895), (-0.1962, -0.9884, -0.006379), (0.5592, -0.8382, -0.006458), (0.8382, -0.5592, -0.006453), (0.9884, 0.1962, -0.006364), (0.7127, 0.7123, -0.006524), (-0.2716, 0.6302, -0.002879), (0.2862, 0.9836, 0.07201), (-0.4892, 0.489, 0.006875), (-0.3736, 0.9276, 0.0654), (-0.6846, 0.1593, 0.005763), (-0.9926, 0.0003857, 0.0592), (-0.8254, 0.5513, 0.05911), (-0.6784, -0.1352, 0.006834), (0.5589, -0.8382, 0.07206), (-0.1965, -0.9884, 0.07197), (-0.7015, -0.7136, 0.06069), (-0.4655, -0.5851, -0.00624), (-0.2719, 0.6303, 0.0669), (0.7124, 0.7122, 0.07213), (0.9881, 0.1962, 0.07198), (0.8379, -0.5592, 0.07207), (0.02528, -0.6878, -0.008718), (-0.6849, 0.1593, 0.05832), (-0.4895, 0.489, 0.05723), (0.565, -0.3776, -0.009008), (0.5647, -0.3776, 0.07308), (0.02503, -0.6878, 0.0728), (-0.4658, -0.5851, 0.07029), (-0.6787, -0.1351, 0.05727), (0.6277, 0.2603, -0.008923), (0.2597, 0.6276, 0.07287), (0.6274, 0.2603, 0.07299), (0.26, 0.6276, -0.008787), (-2.402, 0.8714, -0.006412), (-2.348, -0.8542, 0.0003042), (-1.445, -2.066, 0.006501), (-0.03448, -2.571, 0.00642), (1.839, -1.907, 0.004924), (2.614, -0.6245, -0.006387), (2.323, 1.341, -0.006451), (1.642, 2.094, -0.006436), (-0.2854, 2.577, -0.006345), (-1.649, 1.933, -0.006512), (-1.575, -0.5987, -0.002929), (-2.402, 0.8707, 0.07201), (-1.226, -1.188, 0.006854), (-2.348, -0.8547, 0.06545), (-0.4024, -1.731, 0.005727), (-0.03453, -2.572, 0.05922), (-1.445, -2.066, 0.05913), (0.3546, -1.754, 0.006809), (2.323, 1.341, 0.07207), (2.613, -0.6252, 0.07196), (1.839, -1.907, 0.06072), (1.557, -1.262, -0.006258), (-1.575, -0.5995, 0.06685), (-1.649, 1.933, 0.07215), (-0.2855, 2.577, 0.072), (1.642, 2.093, 0.07208), (1.886, -0.0143, -0.008715), (-0.4024, -1.732, 0.05829), (-1.226, -1.189, 0.05721), (1.149, 1.428, -0.009017), (1.149, 1.427, 0.07307), (1.886, -0.01494, 0.0728), (1.557, -1.263, 0.07027), (0.3545, -1.755, 0.05724), (-0.5013, 1.673, -0.008933), (-1.505, 0.7641, 0.07287), (-0.5013, 1.673, 0.07298), (-1.505, 0.7647, -0.008789), (1.709, 0.1304, -0.006413), (1.22, 1.094, 0.00027), (0.3807, 1.541, 0.006488), (-0.5538, 1.453, 0.006405), (-1.444, 0.5766, 0.004908), (-1.544, -0.356, -0.006383), (-0.8547, -1.397, -0.006456), (-0.2658, -1.644, -0.006447), (0.9598, -1.405, -0.006358), (1.564, -0.675, -0.006521), (0.843, 0.7479, -0.002898), (1.709, 0.1308, 0.07201), (0.4914, 0.9894, 0.006865), (1.219, 1.094, 0.06542), (-0.1227, 1.079, 0.005748), (-0.5539, 1.454, 0.05921), (0.3806, 1.542, 0.05912), (-0.56, 0.8901, 0.006823), (-0.8548, -1.397, 0.07206), (-1.544, -0.3556, 0.07196), (-1.444, 0.5769, 0.06071), (-1.109, 0.2912, -0.006246), (0.843, 0.7485, 0.06689), (1.564, -0.6746, 0.07214), (0.9597, -1.405, 0.07199), (-0.2659, -1.643, 0.07207), (-0.9635, -0.5071, -0.008716), (-0.1228, 1.08, 0.05831), (0.4912, 0.9898, 0.05722), (-0.1621, -1.129, -0.009011), (-0.1622, -1.129, 0.07308), (-0.9636, -0.5067, 0.0728), (-1.11, 0.2916, 0.07029), (-0.5601, 0.8905, 0.05726), (0.8389, -0.8301, -0.008925), (1.166, -0.0479, 0.07287), (0.8387, -0.8297, 0.07299), (1.166, -0.04827, -0.008787)], [], [(7, 8, 34, 29), (6, 7, 29, 26), (5, 6, 26), (4, 5, 26, 21), (3, 17, 4), (2, 12, 14, 17, 3), (1, 10, 12, 2), (37, 0, 1), (37, 1, 10), (9, 0, 37, 34), (8, 9, 34), (17, 21, 4), (25, 30, 36, 24), (18, 31, 30, 25), (19, 31, 18), (20, 32, 31, 19), (15, 20, 33), (16, 15, 33, 27, 28), (13, 16, 28, 22), (35, 13, 11), (35, 22, 13), (23, 36, 35, 11), (24, 36, 23), (33, 20, 32), (21, 17, 33, 32), (1, 0, 11, 13), (14, 12, 28, 27), (26, 29, 30, 31), (9, 8, 24, 23), (1, 2, 16, 13), (0, 9, 23, 11), (34, 37, 35, 36), (2, 3, 15, 16), (3, 4, 20, 15), (17, 14, 27, 33), (37, 10, 22, 35), (5, 4, 20, 19), (21, 26, 31, 32), (6, 5, 19, 18), (29, 34, 36, 30), (12, 10, 22, 28), (7, 6, 18, 25), (8, 7, 25, 24), (45, 46, 72, 67), (44, 45, 67, 64), (43, 44, 64), (42, 43, 64, 59), (41, 55, 42), (40, 50, 52, 55, 41), (39, 48, 50, 40), (75, 38, 39), (75, 39, 48), (47, 38, 75, 72), (46, 47, 72), (55, 59, 42), (63, 68, 74, 62), (56, 69, 68, 63), (57, 69, 56), (58, 70, 69, 57), (53, 58, 71), (54, 53, 71, 65, 66), (51, 54, 66, 60), (73, 51, 49), (73, 60, 51), (61, 74, 73, 49), (62, 74, 61), (71, 58, 70), (59, 55, 71, 70), (39, 38, 49, 51), (52, 50, 66, 65), (64, 67, 68, 69), (47, 46, 62, 61), (39, 40, 54, 51), (38, 47, 61, 49), (72, 75, 73, 74), (40, 41, 53, 54), (41, 42, 58, 53), (55, 52, 65, 71), (75, 48, 60, 73), (43, 42, 58, 57), (59, 64, 69, 70), (44, 43, 57, 56), (67, 72, 74, 68), (50, 48, 60, 66), (45, 44, 56, 63), (46, 45, 63, 62), (83, 84, 110, 105), (82, 83, 105, 102), (81, 82, 102), (80, 81, 102, 97), (79, 93, 80), (78, 88, 90, 93, 79), (77, 86, 88, 78), (113, 76, 77), (113, 77, 86), (85, 76, 113, 110), (84, 85, 110), (93, 97, 80), (101, 106, 112, 100), (94, 107, 106, 101), (95, 107, 94), (96, 108, 107, 95), (91, 96, 109), (92, 91, 109, 103, 104), (89, 92, 104, 98), (111, 89, 87), (111, 98, 89), (99, 112, 111, 87), (100, 112, 99), (109, 96, 108), (97, 93, 109, 108), (77, 76, 87, 89), (90, 88, 104, 103), (102, 105, 106, 107), (85, 84, 100, 99), (77, 78, 92, 89), (76, 85, 99, 87), (110, 113, 111, 112), (78, 79, 91, 92), (79, 80, 96, 91), (93, 90, 103, 109), (113, 86, 98, 111), (81, 80, 96, 95), (97, 102, 107, 108), (82, 81, 95, 94), (105, 110, 112, 106), (88, 86, 98, 104), (83, 82, 94, 101), (84, 83, 101, 100), (121, 143, 148, 122), (120, 140, 143, 121), (119, 140, 120), (118, 135, 140, 119), (117, 118, 131), (116, 117, 131, 128, 126), (115, 116, 126, 124), (151, 115, 114), (151, 124, 115), (123, 148, 151, 114), (122, 148, 123), (131, 118, 135), (139, 138, 150, 144), (132, 139, 144, 145), (133, 132, 145), (134, 133, 145, 146), (129, 147, 134), (130, 142, 141, 147, 129), (127, 136, 142, 130), (149, 125, 127), (149, 127, 136), (137, 125, 149, 150), (138, 137, 150), (147, 146, 134), (135, 146, 147, 131), (115, 127, 125, 114), (128, 141, 142, 126), (140, 145, 144, 143), (123, 137, 138, 122), (115, 127, 130, 116), (114, 125, 137, 123), (148, 150, 149, 151), (116, 130, 129, 117), (117, 129, 134, 118), (131, 147, 141, 128), (151, 149, 136, 124), (119, 133, 134, 118), (135, 146, 145, 140), (120, 132, 133, 119), (143, 144, 150, 148), (126, 142, 136, 124), (121, 139, 132, 120), (122, 138, 139, 121), (159, 181, 186, 160), (158, 178, 181, 159), (157, 178, 158), (156, 173, 178, 157), (155, 156, 169), (154, 155, 169, 166, 164), (153, 154, 164, 162), (189, 153, 152), (189, 162, 153), (161, 186, 189, 152), (160, 186, 161), (169, 156, 173), (177, 176, 188, 182), (170, 177, 182, 183), (171, 170, 183), (172, 171, 183, 184), (167, 185, 172), (168, 180, 179, 185, 167), (165, 174, 180, 168), (187, 163, 165), (187, 165, 174), (175, 163, 187, 188), (176, 175, 188), (185, 184, 172), (173, 184, 185, 169), (153, 165, 163, 152), (166, 179, 180, 164), (178, 183, 182, 181), (161, 175, 176, 160), (153, 165, 168, 154), (152, 163, 175, 161), (186, 188, 187, 189), (154, 168, 167, 155), (155, 167, 172, 156), (169, 185, 179, 166), (189, 187, 174, 162), (157, 171, 172, 156), (173, 184, 183, 178), (158, 170, 171, 157), (181, 182, 188, 186), (164, 180, 174, 162), (159, 177, 170, 158), (160, 176, 177, 159), (197, 219, 224, 198), (196, 216, 219, 197), (195, 216, 196), (194, 211, 216, 195), (193, 194, 207), (192, 193, 207, 204, 202), (191, 192, 202, 200), (227, 191, 190), (227, 200, 191), (199, 224, 227, 190), (198, 224, 199), (207, 194, 211), (215, 214, 226, 220), (208, 215, 220, 221), (209, 208, 221), (210, 209, 221, 222), (205, 223, 210), (206, 218, 217, 223, 205), (203, 212, 218, 206), (225, 201, 203), (225, 203, 212), (213, 201, 225, 226), (214, 213, 226), (223, 222, 210), (211, 222, 223, 207), (191, 203, 201, 190), (204, 217, 218, 202), (216, 221, 220, 219), (199, 213, 214, 198), (191, 203, 206, 192), (190, 201, 213, 199), (224, 226, 225, 227), (192, 206, 205, 193), (193, 205, 210, 194), (207, 223, 217, 204), (227, 225, 212, 200), (195, 209, 210, 194), (211, 222, 221, 216), (196, 208, 209, 195), (219, 220, 226, 224), (202, 218, 212, 200), (197, 215, 208, 196), (198, 214, 215, 197)])
_uv = me_circle_005.uv_layers.new(name='UVMap')
_uv.uv.foreach_set('vector', [0.6099, 0.5655, 0.6099, 0.6398, 0.5755, 0.6396, 0.5817, 0.5772, 0.5889, 0.5341, 0.6099, 0.5655, 0.5817, 0.5772, 0.5359, 0.5371, 0.5203, 0.5057, 0.5889, 0.5341, 0.5359, 0.5371, 0.4664, 0.522, 0.5203, 0.5057, 0.5359, 0.5371, 0.4878, 0.5378, 0.6099, 0.8656, 0.6434, 0.8733, 0.6488, 0.9288, 0.6175, 0.8098, 0.6518, 0.8112, 0.6384, 0.8455, 0.6434, 0.8733, 0.6099, 0.8656, 0.6548, 0.7676, 0.6708, 0.7936, 0.6518, 0.8112, 0.6175, 0.8098, 0.5333, 0.6678, 0.5289, 0.7009, 0.4664, 0.6833, 0.5333, 0.6678, 0.4664, 0.6833, 0.4834, 0.6579, 0.5742, 0.6833, 0.5289, 0.7009, 0.5333, 0.6678, 0.5755, 0.6396, 0.6099, 0.6398, 0.5742, 0.6833, 0.5755, 0.6396, 0.6434, 0.8733, 0.6708, 0.9138, 0.6488, 0.9288, 0.4664, 0.7608, 0.4946, 0.7725, 0.5007, 0.8348, 0.4664, 0.835, 0.4874, 0.7293, 0.5404, 0.7324, 0.4946, 0.7725, 0.4664, 0.7608, 0.556, 0.7009, 0.5404, 0.7324, 0.4874, 0.7293, 0.6099, 0.7172, 0.5885, 0.733, 0.5404, 0.7324, 0.556, 0.7009, 0.6708, 0.8308, 0.7097, 0.7676, 0.7043, 0.8231, 0.6784, 0.8866, 0.6708, 0.8308, 0.7043, 0.8231, 0.6993, 0.8508, 0.7127, 0.8851, 0.7157, 0.9288, 0.6784, 0.8866, 0.7127, 0.8851, 0.7317, 0.9028, 0.543, 0.8631, 0.6099, 0.8785, 0.5474, 0.8961, 0.543, 0.8631, 0.5929, 0.8532, 0.6099, 0.8785, 0.5021, 0.8785, 0.5007, 0.8348, 0.543, 0.8631, 0.5474, 0.8961, 0.4664, 0.835, 0.5007, 0.8348, 0.5021, 0.8785, 0.7043, 0.8231, 0.7097, 0.7676, 0.7317, 0.7826, 0.02563, 0.8229, 0.02557, 0.8714, 0.01921, 0.8714, 0.01927, 0.8229, 0.01285, 0.924, 0.01282, 0.8593, 0.01918, 0.8593, 0.01921, 0.924, 0.02557, 0.8985, 0.02563, 0.9231, 0.01927, 0.9231, 0.01921, 0.8985, 0.01279, 0.8679, 0.01282, 0.9247, 0.006458, 0.9247, 0.006429, 0.8678, 0.9269, 0.5466, 0.9268, 0.4958, 0.9332, 0.4959, 0.9332, 0.5466, 0.7284, 0.7563, 0.7284, 0.7057, 0.7347, 0.7057, 0.7347, 0.7562, 0.01282, 0.8593, 0.01285, 0.8229, 0.01921, 0.823, 0.01918, 0.8593, 0.0, 0.8681, 6.896e-05, 0.8229, 0.006429, 0.8229, 0.00636, 0.8681, 0.9333, 0.752, 0.9333, 0.8051, 0.9269, 0.8051, 0.9269, 0.752, 0.9333, 0.8051, 0.9333, 0.8749, 0.9269, 0.8749, 0.9269, 0.8051, 0.02557, 0.8714, 0.02557, 0.8985, 0.01921, 0.8985, 0.01921, 0.8714, 0.03199, 0.8725, 0.03199, 0.823, 0.03835, 0.8229, 0.03835, 0.8724, 0.9267, 0.5301, 0.9268, 0.5723, 0.9205, 0.5723, 0.9204, 0.5301, 0.01282, 0.823, 0.01279, 0.8679, 0.006429, 0.8678, 0.006458, 0.8229, 0.9268, 0.4559, 0.9267, 0.5301, 0.9204, 0.5301, 0.9204, 0.4559, 6.896e-05, 0.9257, 0.0, 0.8681, 0.00636, 0.8681, 0.006429, 0.9257, 0.03835, 0.8465, 0.03835, 0.8229, 0.04471, 0.823, 0.04471, 0.8465, 0.9268, 0.4237, 0.9268, 0.4559, 0.9204, 0.4559, 0.9205, 0.4237, 0.9268, 0.4958, 0.9269, 0.4237, 0.9332, 0.4237, 0.9332, 0.4959, 0.7433, 0.1551, 0.7433, 0.3473, 0.6543, 0.3468, 0.6702, 0.1853, 0.6888, 0.07358, 0.7433, 0.1551, 0.6702, 0.1853, 0.5517, 0.08157, 0.5112, 0.0, 0.6888, 0.07358, 0.5517, 0.08157, 0.3716, 0.04234, 0.5112, 0.0, 0.5517, 0.08157, 0.4271, 0.08326, 0.7433, 0.2538, 0.83, 0.2738, 0.8442, 0.4175, 0.7629, 0.1093, 0.8518, 0.113, 0.8171, 0.2019, 0.83, 0.2738, 0.7433, 0.2538, 0.8596, 0.0, 0.901, 0.06732, 0.8518, 0.113, 0.7629, 0.1093, 0.5448, 0.42, 0.5335, 0.5057, 0.3716, 0.4601, 0.5448, 0.42, 0.3716, 0.4601, 0.4156, 0.3943, 0.6508, 0.4601, 0.5335, 0.5057, 0.5448, 0.42, 0.6543, 0.3468, 0.7433, 0.3473, 0.6508, 0.4601, 0.6543, 0.3468, 0.83, 0.2738, 0.901, 0.3786, 0.8442, 0.4175, 0.0, 0.1551, 0.07305, 0.1853, 0.08896, 0.3468, 0.0, 0.3473, 0.05446, 0.07358, 0.1916, 0.08157, 0.07305, 0.1853, 0.0, 0.1551, 0.2321, 0.0, 0.1916, 0.08157, 0.05446, 0.07358, 0.3716, 0.04234, 0.3162, 0.08326, 0.1916, 0.08157, 0.2321, 0.0, 0.7433, 0.5812, 0.8442, 0.4175, 0.83, 0.5611, 0.7629, 0.7257, 0.7433, 0.5812, 0.83, 0.5611, 0.8171, 0.6331, 0.8518, 0.7219, 0.8596, 0.8349, 0.7629, 0.7257, 0.8518, 0.7219, 0.901, 0.7676, 0.1985, 0.42, 0.3716, 0.4601, 0.2098, 0.5057, 0.1985, 0.42, 0.3277, 0.3943, 0.3716, 0.4601, 0.09252, 0.4601, 0.08896, 0.3468, 0.1985, 0.42, 0.2098, 0.5057, 0.0, 0.3473, 0.08896, 0.3468, 0.09252, 0.4601, 0.83, 0.5611, 0.8442, 0.4175, 0.901, 0.4563, 0.9204, 0.2619, 0.9203, 0.387, 0.914, 0.387, 0.914, 0.262, 0.9267, 0.262, 0.9267, 0.4237, 0.9204, 0.4237, 0.9204, 0.2619, 0.9269, 0.752, 0.9268, 0.826, 0.9205, 0.826, 0.9205, 0.752, 0.7154, 0.661, 0.7155, 0.5057, 0.7219, 0.5057, 0.7217, 0.6611, 0.9011, 0.5788, 0.901, 0.4387, 0.9074, 0.4387, 0.9074, 0.5788, 0.914, 0.5785, 0.914, 0.4577, 0.9203, 0.4576, 0.9203, 0.5784, 0.9012, 0.6668, 0.9011, 0.5788, 0.9074, 0.5788, 0.9075, 0.6668, 0.9075, 0.6942, 0.9077, 0.5788, 0.914, 0.5788, 0.9139, 0.6942, 0.914, 0.262, 0.9139, 0.3898, 0.9075, 0.3898, 0.9076, 0.2619, 0.9139, 0.3898, 0.914, 0.5788, 0.9076, 0.5788, 0.9075, 0.3898, 0.9203, 0.387, 0.9204, 0.4576, 0.914, 0.4576, 0.914, 0.387, 0.9267, 0.3932, 0.9267, 0.262, 0.9331, 0.2619, 0.9331, 0.3931, 0.7368, 0.6275, 0.7369, 0.5057, 0.7433, 0.5057, 0.7432, 0.6274, 0.7155, 0.7663, 0.7154, 0.661, 0.7217, 0.6611, 0.7219, 0.7663, 0.7368, 0.8187, 0.7368, 0.6275, 0.7432, 0.6274, 0.7432, 0.8186, 0.9077, 0.8449, 0.9075, 0.6942, 0.9139, 0.6942, 0.914, 0.8449, 0.9268, 0.826, 0.9269, 0.8914, 0.9205, 0.8913, 0.9205, 0.826, 0.7369, 0.8941, 0.7368, 0.8187, 0.7432, 0.8186, 0.7433, 0.894, 0.901, 0.4387, 0.9012, 0.2619, 0.9075, 0.262, 0.9074, 0.4387, 0.4664, 0.603, 0.4664, 0.7236, 0.4106, 0.7233, 0.4206, 0.6219, 0.4322, 0.5518, 0.4664, 0.603, 0.4206, 0.6219, 0.3462, 0.5568, 0.3208, 0.5057, 0.4322, 0.5518, 0.3462, 0.5568, 0.2332, 0.5322, 0.3208, 0.5057, 0.3462, 0.5568, 0.268, 0.5579, 0.901, 0.1592, 0.9554, 0.1718, 0.9643, 0.2619, 0.9134, 0.06855, 0.9691, 0.07092, 0.9473, 0.1267, 0.9554, 0.1718, 0.901, 0.1592, 0.974, 0.0, 1.0, 0.04224, 0.9691, 0.07092, 0.9134, 0.06855, 0.3418, 0.7692, 0.3347, 0.8229, 0.2332, 0.7943, 0.3418, 0.7692, 0.2332, 0.7943, 0.2608, 0.7531, 0.4083, 0.7943, 0.3347, 0.8229, 0.3418, 0.7692, 0.4106, 0.7233, 0.4664, 0.7236, 0.4083, 0.7943, 0.4106, 0.7233, 0.9554, 0.1718, 1.0, 0.2376, 0.9643, 0.2619, 0.2332, 0.7256, 0.1874, 0.7066, 0.1774, 0.6053, 0.2332, 0.605, 0.199, 0.7768, 0.113, 0.7718, 0.1874, 0.7066, 0.2332, 0.7256, 0.08757, 0.8229, 0.113, 0.7718, 0.199, 0.7768, 0.0, 0.7964, 0.03477, 0.7707, 0.113, 0.7718, 0.08757, 0.8229, 0.6099, 0.6084, 0.6732, 0.5057, 0.6643, 0.5958, 0.6222, 0.699, 0.6099, 0.6084, 0.6643, 0.5958, 0.6562, 0.6409, 0.678, 0.6967, 0.6828, 0.7676, 0.6222, 0.699, 0.678, 0.6967, 0.7089, 0.7254, 0.1086, 0.5594, 5.781e-09, 0.5343, 0.1015, 0.5057, 0.1086, 0.5594, 0.02757, 0.5755, 5.781e-09, 0.5343, 0.1751, 0.5343, 0.1774, 0.6053, 0.1086, 0.5594, 0.1015, 0.5057, 0.2332, 0.605, 0.1774, 0.6053, 0.1751, 0.5343, 0.6643, 0.5958, 0.6732, 0.5057, 0.7089, 0.53, 0.9011, 0.8617, 0.901, 0.7992, 0.9074, 0.7992, 0.9075, 0.8617, 0.9141, 0.7519, 0.914, 0.6558, 0.9204, 0.6558, 0.9205, 0.752, 0.901, 0.7547, 0.9011, 0.6976, 0.9074, 0.6976, 0.9074, 0.7548, 0.9205, 0.752, 0.9204, 0.8196, 0.914, 0.8196, 0.9141, 0.752, 0.7284, 0.5057, 0.7283, 0.5787, 0.7219, 0.5787, 0.722, 0.5057, 0.709, 0.7676, 0.7089, 0.6992, 0.7152, 0.6992, 0.7154, 0.7676, 0.914, 0.6558, 0.9141, 0.5788, 0.9205, 0.5788, 0.9204, 0.6558, 0.9206, 0.7243, 0.9205, 0.6612, 0.9268, 0.6611, 0.9269, 0.7242, 0.7089, 0.6992, 0.7089, 0.6086, 0.7152, 0.6086, 0.7152, 0.6992, 0.7089, 0.6086, 0.709, 0.5057, 0.7154, 0.5057, 0.7152, 0.6086, 0.901, 0.7992, 0.901, 0.7547, 0.9074, 0.7548, 0.9074, 0.7992, 0.9205, 0.6612, 0.9206, 0.5788, 0.9269, 0.5788, 0.9268, 0.6611, 0.7347, 0.6216, 0.7348, 0.7056, 0.7285, 0.7057, 0.7284, 0.6217, 0.03199, 0.823, 0.03199, 0.9005, 0.02563, 0.9004, 0.02563, 0.8229, 0.7348, 0.5057, 0.7347, 0.6216, 0.7284, 0.6217, 0.7285, 0.5057, 0.9204, 0.8196, 0.9205, 0.9205, 0.9141, 0.9205, 0.914, 0.8196, 0.9011, 0.6976, 0.9011, 0.6668, 0.9075, 0.6668, 0.9074, 0.6976, 0.7283, 0.6992, 0.7284, 0.7489, 0.722, 0.7489, 0.7219, 0.6992, 0.7283, 0.5787, 0.7283, 0.6992, 0.7219, 0.6992, 0.7219, 0.5787, 0.6099, 0.5655, 0.5817, 0.5772, 0.5755, 0.6396, 0.6099, 0.6398, 0.5889, 0.5341, 0.5359, 0.5371, 0.5817, 0.5772, 0.6099, 0.5655, 0.5203, 0.5057, 0.5359, 0.5371, 0.5889, 0.5341, 0.4664, 0.522, 0.4878, 0.5378, 0.5359, 0.5371, 0.5203, 0.5057, 0.6099, 0.8656, 0.6488, 0.9288, 0.6434, 0.8733, 0.6175, 0.8098, 0.6099, 0.8656, 0.6434, 0.8733, 0.6384, 0.8455, 0.6518, 0.8112, 0.6548, 0.7676, 0.6175, 0.8098, 0.6518, 0.8112, 0.6708, 0.7936, 0.5333, 0.6678, 0.4664, 0.6833, 0.5289, 0.7009, 0.5333, 0.6678, 0.4834, 0.6579, 0.4664, 0.6833, 0.5742, 0.6833, 0.5755, 0.6396, 0.5333, 0.6678, 0.5289, 0.7009, 0.6099, 0.6398, 0.5755, 0.6396, 0.5742, 0.6833, 0.6434, 0.8733, 0.6488, 0.9288, 0.6708, 0.9138, 0.4664, 0.7608, 0.4664, 0.835, 0.5007, 0.8348, 0.4946, 0.7725, 0.4874, 0.7293, 0.4664, 0.7608, 0.4946, 0.7725, 0.5404, 0.7324, 0.556, 0.7009, 0.4874, 0.7293, 0.5404, 0.7324, 0.6099, 0.7172, 0.556, 0.7009, 0.5404, 0.7324, 0.5885, 0.733, 0.6708, 0.8308, 0.7043, 0.8231, 0.7097, 0.7676, 0.6784, 0.8866, 0.7127, 0.8851, 0.6993, 0.8508, 0.7043, 0.8231, 0.6708, 0.8308, 0.7157, 0.9288, 0.7317, 0.9028, 0.7127, 0.8851, 0.6784, 0.8866, 0.543, 0.8631, 0.5474, 0.8961, 0.6099, 0.8785, 0.543, 0.8631, 0.6099, 0.8785, 0.5929, 0.8532, 0.5021, 0.8785, 0.5474, 0.8961, 0.543, 0.8631, 0.5007, 0.8348, 0.4664, 0.835, 0.5021, 0.8785, 0.5007, 0.8348, 0.7043, 0.8231, 0.7317, 0.7826, 0.7097, 0.7676, 0.02563, 0.8229, 0.01927, 0.8229, 0.01921, 0.8714, 0.02557, 0.8714, 0.01285, 0.924, 0.01921, 0.924, 0.01918, 0.8593, 0.01282, 0.8593, 0.02557, 0.8985, 0.01921, 0.8985, 0.01927, 0.9231, 0.02563, 0.9231, 0.01279, 0.8679, 0.006429, 0.8678, 0.006458, 0.9247, 0.01282, 0.9247, 0.9269, 0.5466, 0.9332, 0.5466, 0.9332, 0.4959, 0.9268, 0.4958, 0.7284, 0.7563, 0.7347, 0.7562, 0.7347, 0.7057, 0.7284, 0.7057, 0.01282, 0.8593, 0.01918, 0.8593, 0.01921, 0.823, 0.01285, 0.8229, 0.0, 0.8681, 0.00636, 0.8681, 0.006429, 0.8229, 6.896e-05, 0.8229, 0.9333, 0.752, 0.9269, 0.752, 0.9269, 0.8051, 0.9333, 0.8051, 0.9333, 0.8051, 0.9269, 0.8051, 0.9269, 0.8749, 0.9333, 0.8749, 0.02557, 0.8714, 0.01921, 0.8714, 0.01921, 0.8985, 0.02557, 0.8985, 0.03199, 0.8725, 0.03835, 0.8724, 0.03835, 0.8229, 0.03199, 0.823, 0.9267, 0.5301, 0.9204, 0.5301, 0.9205, 0.5723, 0.9268, 0.5723, 0.01282, 0.823, 0.006458, 0.8229, 0.006429, 0.8678, 0.01279, 0.8679, 0.9268, 0.4559, 0.9204, 0.4559, 0.9204, 0.5301, 0.9267, 0.5301, 6.896e-05, 0.9257, 0.006429, 0.9257, 0.00636, 0.8681, 0.0, 0.8681, 0.03835, 0.8465, 0.04471, 0.8465, 0.04471, 0.823, 0.03835, 0.8229, 0.9268, 0.4237, 0.9205, 0.4237, 0.9204, 0.4559, 0.9268, 0.4559, 0.9268, 0.4958, 0.9332, 0.4959, 0.9332, 0.4237, 0.9269, 0.4237, 0.7433, 0.1551, 0.6702, 0.1853, 0.6543, 0.3468, 0.7433, 0.3473, 0.6888, 0.07358, 0.5517, 0.08157, 0.6702, 0.1853, 0.7433, 0.1551, 0.5112, 0.0, 0.5517, 0.08157, 0.6888, 0.07358, 0.3716, 0.04234, 0.4271, 0.08326, 0.5517, 0.08157, 0.5112, 0.0, 0.7433, 0.2538, 0.8442, 0.4175, 0.83, 0.2738, 0.7629, 0.1093, 0.7433, 0.2538, 0.83, 0.2738, 0.8171, 0.2019, 0.8518, 0.113, 0.8596, 0.0, 0.7629, 0.1093, 0.8518, 0.113, 0.901, 0.06732, 0.5448, 0.42, 0.3716, 0.4601, 0.5335, 0.5057, 0.5448, 0.42, 0.4156, 0.3943, 0.3716, 0.4601, 0.6508, 0.4601, 0.6543, 0.3468, 0.5448, 0.42, 0.5335, 0.5057, 0.7433, 0.3473, 0.6543, 0.3468, 0.6508, 0.4601, 0.83, 0.2738, 0.8442, 0.4175, 0.901, 0.3786, 0.0, 0.1551, 0.0, 0.3473, 0.08896, 0.3468, 0.07305, 0.1853, 0.05446, 0.07358, 0.0, 0.1551, 0.07305, 0.1853, 0.1916, 0.08157, 0.2321, 0.0, 0.05446, 0.07358, 0.1916, 0.08157, 0.3716, 0.04234, 0.2321, 0.0, 0.1916, 0.08157, 0.3162, 0.08326, 0.7433, 0.5812, 0.83, 0.5611, 0.8442, 0.4175, 0.7629, 0.7257, 0.8518, 0.7219, 0.8171, 0.6331, 0.83, 0.5611, 0.7433, 0.5812, 0.8596, 0.8349, 0.901, 0.7676, 0.8518, 0.7219, 0.7629, 0.7257, 0.1985, 0.42, 0.2098, 0.5057, 0.3716, 0.4601, 0.1985, 0.42, 0.3716, 0.4601, 0.3277, 0.3943, 0.09252, 0.4601, 0.2098, 0.5057, 0.1985, 0.42, 0.08896, 0.3468, 0.0, 0.3473, 0.09252, 0.4601, 0.08896, 0.3468, 0.83, 0.5611, 0.901, 0.4563, 0.8442, 0.4175, 0.9204, 0.2619, 0.914, 0.262, 0.914, 0.387, 0.9203, 0.387, 0.9267, 0.262, 0.9204, 0.2619, 0.9204, 0.4237, 0.9267, 0.4237, 0.9269, 0.752, 0.9205, 0.752, 0.9205, 0.826, 0.9268, 0.826, 0.7154, 0.661, 0.7217, 0.6611, 0.7219, 0.5057, 0.7155, 0.5057, 0.9011, 0.5788, 0.9074, 0.5788, 0.9074, 0.4387, 0.901, 0.4387, 0.914, 0.5785, 0.9203, 0.5784, 0.9203, 0.4576, 0.914, 0.4577, 0.9012, 0.6668, 0.9075, 0.6668, 0.9074, 0.5788, 0.9011, 0.5788, 0.9075, 0.6942, 0.9139, 0.6942, 0.914, 0.5788, 0.9077, 0.5788, 0.914, 0.262, 0.9076, 0.2619, 0.9075, 0.3898, 0.9139, 0.3898, 0.9139, 0.3898, 0.9075, 0.3898, 0.9076, 0.5788, 0.914, 0.5788, 0.9203, 0.387, 0.914, 0.387, 0.914, 0.4576, 0.9204, 0.4576, 0.9267, 0.3932, 0.9331, 0.3931, 0.9331, 0.2619, 0.9267, 0.262, 0.7368, 0.6275, 0.7432, 0.6274, 0.7433, 0.5057, 0.7369, 0.5057, 0.7155, 0.7663, 0.7219, 0.7663, 0.7217, 0.6611, 0.7154, 0.661, 0.7368, 0.8187, 0.7432, 0.8186, 0.7432, 0.6274, 0.7368, 0.6275, 0.9077, 0.8449, 0.914, 0.8449, 0.9139, 0.6942, 0.9075, 0.6942, 0.9268, 0.826, 0.9205, 0.826, 0.9205, 0.8913, 0.9269, 0.8914, 0.7369, 0.8941, 0.7433, 0.894, 0.7432, 0.8186, 0.7368, 0.8187, 0.901, 0.4387, 0.9074, 0.4387, 0.9075, 0.262, 0.9012, 0.2619, 0.4664, 0.603, 0.4206, 0.6219, 0.4106, 0.7233, 0.4664, 0.7236, 0.4322, 0.5518, 0.3462, 0.5568, 0.4206, 0.6219, 0.4664, 0.603, 0.3208, 0.5057, 0.3462, 0.5568, 0.4322, 0.5518, 0.2332, 0.5322, 0.268, 0.5579, 0.3462, 0.5568, 0.3208, 0.5057, 0.901, 0.1592, 0.9643, 0.2619, 0.9554, 0.1718, 0.9134, 0.06855, 0.901, 0.1592, 0.9554, 0.1718, 0.9473, 0.1267, 0.9691, 0.07092, 0.974, 0.0, 0.9134, 0.06855, 0.9691, 0.07092, 1.0, 0.04224, 0.3418, 0.7692, 0.2332, 0.7943, 0.3347, 0.8229, 0.3418, 0.7692, 0.2608, 0.7531, 0.2332, 0.7943, 0.4083, 0.7943, 0.4106, 0.7233, 0.3418, 0.7692, 0.3347, 0.8229, 0.4664, 0.7236, 0.4106, 0.7233, 0.4083, 0.7943, 0.9554, 0.1718, 0.9643, 0.2619, 1.0, 0.2376, 0.2332, 0.7256, 0.2332, 0.605, 0.1774, 0.6053, 0.1874, 0.7066, 0.199, 0.7768, 0.2332, 0.7256, 0.1874, 0.7066, 0.113, 0.7718, 0.08757, 0.8229, 0.199, 0.7768, 0.113, 0.7718, 0.0, 0.7964, 0.08757, 0.8229, 0.113, 0.7718, 0.03477, 0.7707, 0.6099, 0.6084, 0.6643, 0.5958, 0.6732, 0.5057, 0.6222, 0.699, 0.678, 0.6967, 0.6562, 0.6409, 0.6643, 0.5958, 0.6099, 0.6084, 0.6828, 0.7676, 0.7089, 0.7254, 0.678, 0.6967, 0.6222, 0.699, 0.1086, 0.5594, 0.1015, 0.5057, 5.781e-09, 0.5343, 0.1086, 0.5594, 5.781e-09, 0.5343, 0.02757, 0.5755, 0.1751, 0.5343, 0.1015, 0.5057, 0.1086, 0.5594, 0.1774, 0.6053, 0.2332, 0.605, 0.1751, 0.5343, 0.1774, 0.6053, 0.6643, 0.5958, 0.7089, 0.53, 0.6732, 0.5057, 0.9011, 0.8617, 0.9075, 0.8617, 0.9074, 0.7992, 0.901, 0.7992, 0.9141, 0.7519, 0.9205, 0.752, 0.9204, 0.6558, 0.914, 0.6558, 0.901, 0.7547, 0.9074, 0.7548, 0.9074, 0.6976, 0.9011, 0.6976, 0.9205, 0.752, 0.9141, 0.752, 0.914, 0.8196, 0.9204, 0.8196, 0.7284, 0.5057, 0.722, 0.5057, 0.7219, 0.5787, 0.7283, 0.5787, 0.709, 0.7676, 0.7154, 0.7676, 0.7152, 0.6992, 0.7089, 0.6992, 0.914, 0.6558, 0.9204, 0.6558, 0.9205, 0.5788, 0.9141, 0.5788, 0.9206, 0.7243, 0.9269, 0.7242, 0.9268, 0.6611, 0.9205, 0.6612, 0.7089, 0.6992, 0.7152, 0.6992, 0.7152, 0.6086, 0.7089, 0.6086, 0.7089, 0.6086, 0.7152, 0.6086, 0.7154, 0.5057, 0.709, 0.5057, 0.901, 0.7992, 0.9074, 0.7992, 0.9074, 0.7548, 0.901, 0.7547, 0.9205, 0.6612, 0.9268, 0.6611, 0.9269, 0.5788, 0.9206, 0.5788, 0.7347, 0.6216, 0.7284, 0.6217, 0.7285, 0.7057, 0.7348, 0.7056, 0.03199, 0.823, 0.02563, 0.8229, 0.02563, 0.9004, 0.03199, 0.9005, 0.7348, 0.5057, 0.7285, 0.5057, 0.7284, 0.6217, 0.7347, 0.6216, 0.9204, 0.8196, 0.914, 0.8196, 0.9141, 0.9205, 0.9205, 0.9205, 0.9011, 0.6976, 0.9074, 0.6976, 0.9075, 0.6668, 0.9011, 0.6668, 0.7283, 0.6992, 0.7219, 0.6992, 0.722, 0.7489, 0.7284, 0.7489, 0.7283, 0.5787, 0.7219, 0.5787, 0.7219, 0.6992, 0.7283, 0.6992])
me_circle_005.materials.append(mat_material_005)
me_circle_005.update()
me_circle_006 = bpy.data.meshes.new('Circle.006')
me_circle_006.from_pydata([(0.2846, 0.9761, 3.725e-09), (-0.3827, 0.9239, 0.0), (-0.8315, 0.5556, 0.0), (-1.0, 0.0, 0.0), (-0.7071, -0.7071, 0.0), (-0.1951, -0.9808, 0.0), (0.5556, -0.8315, 0.0), (0.8315, -0.5556, 0.0), (0.9808, 0.1951, 0.0), (0.7071, 0.7071, 0.0), (-0.2622, 0.6331, -0.0007336), (0.2843, 0.9761, 0.06557), (-0.4845, 0.4845, -0.0007336), (-0.3829, 0.9239, 0.06557), (-0.6773, 0.1574, -0.0007336), (-1.0, 6.782e-06, 0.06557), (-0.8317, 0.5556, 0.06557), (-0.6721, -0.1337, -0.0007336), (0.5553, -0.8315, 0.06557), (-0.1953, -0.9808, 0.06557), (-0.7074, -0.7071, 0.06557), (-0.459, -0.5904, -0.0007336), (-0.2625, 0.6331, 0.06484), (0.7069, 0.7071, 0.06557), (0.9805, 0.1951, 0.06557), (0.8312, -0.5556, 0.06557), (0.02622, -0.6937, -0.0007336), (-0.6775, 0.1574, 0.06484), (-0.4848, 0.4845, 0.06484), (0.5697, -0.3807, -0.0007336), (0.5695, -0.3807, 0.06484), (0.02596, -0.6937, 0.06484), (-0.4593, -0.5903, 0.06484), (-0.6723, -0.1337, 0.06484), (0.6331, 0.2622, -0.0007336), (0.262, 0.6331, 0.06484), (0.6328, 0.2622, 0.06484), (0.2622, 0.6331, -0.0007336), (-2.394, 0.8691, 3.725e-09), (-2.345, -0.8636, 0.0), (-1.45, -2.072, 0.0), (-0.03449, -2.579, 0.0), (1.832, -1.912, 0.0), (2.606, -0.623, 0.0), (2.316, 1.338, 0.0), (1.638, 2.087, 0.0), (-0.2847, 2.57, 0.0), (-1.644, 1.928, 0.0), (-1.577, -0.5893, -0.0007336), (-2.395, 0.8685, 0.06557), (-1.222, -1.183, -0.0007336), (-2.345, -0.8642, 0.06557), (-0.4001, -1.724, -0.0007336), (-0.03454, -2.58, 0.06557), (-1.45, -2.072, 0.06557), (0.3534, -1.748, -0.0007336), (2.316, 1.337, 0.06557), (2.606, -0.6237, 0.06557), (1.832, -1.913, 0.06557), (1.562, -1.255, -0.0007336), (-1.577, -0.59, 0.06484), (-1.644, 1.927, 0.06557), (-0.2847, 2.569, 0.06557), (1.638, 2.086, 0.06557), (1.892, -0.01365, -0.0007336), (-0.4001, -1.725, 0.06484), (-1.222, -1.184, 0.06484), (1.152, 1.433, -0.0007336), (1.152, 1.432, 0.06484), (1.892, -0.01431, 0.06484), (1.562, -1.256, 0.06484), (0.3534, -1.749, 0.06484), (-0.503, 1.679, -0.0007336), (-1.51, 0.7666, 0.06484), (-0.503, 1.678, 0.06484), (-1.51, 0.7673, -0.0007336), (1.702, 0.1293, 3.725e-09), (1.212, 1.101, 0.0), (0.3823, 1.549, 0.0), (-0.5571, 1.46, 0.0), (-1.44, 0.5844, 0.0), (-1.537, -0.3541, 0.0), (-0.8498, -1.391, 0.0), (-0.265, -1.636, 0.0), (0.9559, -1.399, 0.0), (1.557, -0.6718, 0.0), (0.8493, 0.7404, -0.0007336), (1.702, 0.1297, 0.06557), (0.489, 0.9833, -0.0007336), (1.212, 1.101, 0.06557), (-0.1217, 1.072, -0.0007336), (-0.5572, 1.461, 0.06557), (0.3821, 1.549, 0.06557), (-0.5562, 0.8848, -0.0007336), (-0.85, -1.391, 0.06557), (-1.537, -0.3538, 0.06557), (-1.44, 0.5848, 0.06557), (-1.112, 0.2832, -0.0007336), (0.8491, 0.7408, 0.06484), (1.557, -0.6714, 0.06557), (0.9557, -1.398, 0.06557), (-0.2652, -1.636, 0.06557), (-0.9686, -0.5103, -0.0007336), (-0.1218, 1.072, 0.06484), (0.4889, 0.9837, 0.06484), (-0.1631, -1.135, -0.0007336), (-0.1633, -1.135, 0.06484), (-0.9688, -0.5099, 0.06484), (-1.112, 0.2835, 0.06484), (-0.5564, 0.8851, 0.06484), (0.8428, -0.8344, -0.0007336), (1.172, -0.04791, 0.06484), (0.8426, -0.834, 0.06484), (1.172, -0.0483, -0.0007336)], [], [(7, 8, 34, 29), (6, 7, 29, 26), (5, 6, 26), (4, 5, 26, 21), (3, 17, 4), (2, 12, 14, 17, 3), (1, 10, 12, 2), (37, 0, 1), (37, 1, 10), (9, 0, 37, 34), (8, 9, 34), (17, 21, 4), (25, 30, 36, 24), (18, 31, 30, 25), (19, 31, 18), (20, 32, 31, 19), (15, 20, 33), (16, 15, 33, 27, 28), (13, 16, 28, 22), (35, 13, 11), (35, 22, 13), (23, 36, 35, 11), (24, 36, 23), (33, 20, 32), (21, 17, 33, 32), (1, 0, 11, 13), (14, 12, 28, 27), (26, 29, 30, 31), (9, 8, 24, 23), (1, 2, 16, 13), (0, 9, 23, 11), (34, 37, 35, 36), (2, 3, 15, 16), (3, 4, 20, 15), (17, 14, 27, 33), (37, 10, 22, 35), (5, 4, 20, 19), (21, 26, 31, 32), (6, 5, 19, 18), (29, 34, 36, 30), (12, 10, 22, 28), (7, 6, 18, 25), (8, 7, 25, 24), (45, 46, 72, 67), (44, 45, 67, 64), (43, 44, 64), (42, 43, 64, 59), (41, 55, 42), (40, 50, 52, 55, 41), (39, 48, 50, 40), (75, 38, 39), (75, 39, 48), (47, 38, 75, 72), (46, 47, 72), (55, 59, 42), (63, 68, 74, 62), (56, 69, 68, 63), (57, 69, 56), (58, 70, 69, 57), (53, 58, 71), (54, 53, 71, 65, 66), (51, 54, 66, 60), (73, 51, 49), (73, 60, 51), (61, 74, 73, 49), (62, 74, 61), (71, 58, 70), (59, 55, 71, 70), (39, 38, 49, 51), (52, 50, 66, 65), (64, 67, 68, 69), (47, 46, 62, 61), (39, 40, 54, 51), (38, 47, 61, 49), (72, 75, 73, 74), (40, 41, 53, 54), (41, 42, 58, 53), (55, 52, 65, 71), (75, 48, 60, 73), (43, 42, 58, 57), (59, 64, 69, 70), (44, 43, 57, 56), (67, 72, 74, 68), (50, 48, 60, 66), (45, 44, 56, 63), (46, 45, 63, 62), (83, 84, 110, 105), (82, 83, 105, 102), (81, 82, 102), (80, 81, 102, 97), (79, 93, 80), (78, 88, 90, 93, 79), (77, 86, 88, 78), (113, 76, 77), (113, 77, 86), (85, 76, 113, 110), (84, 85, 110), (93, 97, 80), (101, 106, 112, 100), (94, 107, 106, 101), (95, 107, 94), (96, 108, 107, 95), (91, 96, 109), (92, 91, 109, 103, 104), (89, 92, 104, 98), (111, 89, 87), (111, 98, 89), (99, 112, 111, 87), (100, 112, 99), (109, 96, 108), (97, 93, 109, 108), (77, 76, 87, 89), (90, 88, 104, 103), (102, 105, 106, 107), (85, 84, 100, 99), (77, 78, 92, 89), (76, 85, 99, 87), (110, 113, 111, 112), (78, 79, 91, 92), (79, 80, 96, 91), (93, 90, 103, 109), (113, 86, 98, 111), (81, 80, 96, 95), (97, 102, 107, 108), (82, 81, 95, 94), (105, 110, 112, 106), (88, 86, 98, 104), (83, 82, 94, 101), (84, 83, 101, 100)])
_uv = me_circle_006.uv_layers.new(name='UVMap')
_uv.uv.foreach_set('vector', [0.0, 0.0, 0.0, 0.0, 0.0, 0.0, 0.0, 0.0, 0.0, 0.0, 0.0, 0.0, 0.0, 0.0, 0.0, 0.0, 0.0, 0.0, 0.0, 0.0, 0.0, 0.0, 0.0, 0.0, 0.0, 0.0, 0.0, 0.0, 0.0, 0.0, 0.0, 0.0, 0.0, 0.0, 0.0, 0.0, 0.0, 0.0, 0.0, 0.0, 0.0, 0.0, 0.0, 0.0, 0.0, 0.0, 0.0, 0.0, 0.0, 0.0, 0.0, 0.0, 0.0, 0.0, 0.0, 0.0, 0.0, 0.0, 0.0, 0.0, 0.0, 0.0, 0.0, 0.0, 0.0, 0.0, 0.0, 0.0, 0.0, 0.0, 0.0, 0.0, 0.0, 0.0, 0.0, 0.0, 0.0, 0.0, 0.0, 0.0, 0.0, 0.0, 0.0, 0.0, 0.0, 0.0, 0.0, 0.0, 0.0, 0.0, 0.0, 0.0, 0.0, 0.0, 0.0, 0.0, 0.0, 0.0, 0.0, 0.0, 0.0, 0.0, 0.0, 0.0, 0.0, 0.0, 0.0, 0.0, 0.0, 0.0, 0.0, 0.0, 0.0, 0.0, 0.0, 0.0, 0.0, 0.0, 0.0, 0.0, 0.0, 0.0, 0.0, 0.0, 0.0, 0.0, 0.0, 0.0, 0.0, 0.0, 0.0, 0.0, 0.0, 0.0, 0.0, 0.0, 0.0, 0.0, 0.0, 0.0, 0.0, 0.0, 0.0, 0.0, 0.0, 0.0, 0.0, 0.0, 0.0, 0.0, 0.0, 0.0, 0.0, 0.0, 0.0, 0.0, 0.0, 0.0, 0.0, 0.0, 0.0, 0.0, 0.0, 0.0, 0.0, 0.0, 0.0, 0.0, 0.0, 0.0, 0.0, 0.0, 0.0, 0.0, 0.0, 0.0, 0.0, 0.0, 0.0, 0.0, 0.0, 0.0, 0.0, 0.0, 0.0, 0.0, 0.0, 0.0, 0.0, 0.0, 0.0, 0.0, 0.0, 0.0, 0.0, 0.0, 0.0, 0.0, 0.0, 0.0, 0.0, 0.0, 0.0, 0.0, 0.0, 0.0, 0.0, 0.0, 0.0, 0.0, 0.0, 0.0, 0.0, 0.0, 0.0, 0.0, 0.0, 0.0, 0.0, 0.0, 0.0, 0.0, 0.0, 0.0, 0.0, 0.0, 0.0, 0.0, 0.0, 0.0, 0.0, 0.0, 0.0, 0.0, 0.0, 0.0, 0.0, 0.0, 0.0, 0.0, 0.0, 0.0, 0.0, 0.0, 0.0, 0.0, 0.0, 0.0, 0.0, 0.0, 0.0, 0.0, 0.0, 0.0, 0.0, 0.0, 0.0, 0.0, 0.0, 0.0, 0.0, 0.0, 0.0, 0.0, 0.0, 0.0, 0.0, 0.0, 0.0, 0.0, 0.0, 0.0, 0.0, 0.0, 0.0, 0.0, 0.0, 0.0, 0.0, 0.0, 0.0, 0.0, 0.0, 0.0, 0.0, 0.0, 0.0, 0.0, 0.0, 0.0, 0.0, 0.0, 0.0, 0.0, 0.0, 0.0, 0.0, 0.0, 0.0, 0.0, 0.0, 0.0, 0.0, 0.0, 0.0, 0.0, 0.0, 0.0, 0.0, 0.0, 0.0, 0.0, 0.0, 0.0, 0.0, 0.0, 0.0, 0.0, 0.0, 0.0, 0.0, 0.0, 0.0, 0.0, 0.0, 0.0, 0.0, 0.0, 0.0, 0.0, 0.0, 0.0, 0.0, 0.0, 0.0, 0.0, 0.0, 0.0, 0.0, 0.0, 0.0, 0.0, 0.0, 0.0, 0.0, 0.0, 0.0, 0.0, 0.0, 0.0, 0.0, 0.0, 0.0, 0.0, 0.0, 0.0, 0.0, 0.0, 0.0, 0.0, 0.0, 0.0, 0.0, 0.0, 0.0, 0.0, 0.0, 0.0, 0.0, 0.0, 0.0, 0.0, 0.0, 0.0, 0.0, 0.0, 0.0, 0.0, 0.0, 0.0, 0.0, 0.0, 0.0, 0.0, 0.0, 0.0, 0.0, 0.0, 0.0, 0.0, 0.0, 0.0, 0.0, 0.0, 0.0, 0.0, 0.0, 0.0, 0.0, 0.0, 0.0, 0.0, 0.0, 0.0, 0.0, 0.0, 0.0, 0.0, 0.0, 0.0, 0.0, 0.0, 0.0, 0.0, 0.0, 0.0, 0.0, 0.0, 0.0, 0.0, 0.0, 0.0, 0.0, 0.0, 0.0, 0.0, 0.0, 0.0, 0.0, 0.0, 0.0, 0.0, 0.0, 0.0, 0.0, 0.0, 0.0, 0.0, 0.0, 0.0, 0.0, 0.0, 0.0, 0.0, 0.0, 0.0, 0.0, 0.0, 0.0, 0.0, 0.0, 0.0, 0.0, 0.0, 0.0, 0.0, 0.0, 0.0, 0.0, 0.0, 0.0, 0.0, 0.0, 0.0, 0.0, 0.0, 0.0, 0.0, 0.0, 0.0, 0.0, 0.0, 0.0, 0.0, 0.0, 0.0, 0.0, 0.0, 0.0, 0.0, 0.0, 0.0, 0.0, 0.0, 0.0, 0.0, 0.0, 0.0, 0.0, 0.0, 0.0, 0.0, 0.0, 0.0, 0.0, 0.0, 0.0, 0.0, 0.0, 0.0, 0.0, 0.0, 0.0, 0.0, 0.0, 0.0, 0.0, 0.0, 0.0, 0.0, 0.0, 0.0, 0.0, 0.0, 0.0, 0.0, 0.0, 0.0, 0.0, 0.0, 0.0, 0.0, 0.0, 0.0, 0.0, 0.0, 0.0, 0.0, 0.0, 0.0, 0.0, 0.0, 0.0, 0.0, 0.0, 0.0, 0.0, 0.0, 0.0, 0.0, 0.0, 0.0, 0.0, 0.0, 0.0, 0.0, 0.0, 0.0, 0.0, 0.0, 0.0, 0.0, 0.0, 0.0, 0.0, 0.0, 0.0, 0.0, 0.0, 0.0, 0.0, 0.0, 0.0, 0.0, 0.0, 0.0, 0.0, 0.0, 0.0, 0.0, 0.0, 0.0, 0.0, 0.0, 0.0, 0.0, 0.0, 0.0, 0.0, 0.0, 0.0, 0.0, 0.0, 0.0, 0.0, 0.0, 0.0, 0.0, 0.0, 0.0, 0.0, 0.0, 0.0, 0.0, 0.0, 0.0, 0.0, 0.0, 0.0, 0.0, 0.0, 0.0, 0.0, 0.0, 0.0, 0.0, 0.0, 0.0, 0.0, 0.0, 0.0, 0.0, 0.0, 0.0, 0.0, 0.0, 0.0, 0.0, 0.0, 0.0, 0.0, 0.0, 0.0, 0.0, 0.0, 0.0, 0.0, 0.0, 0.0, 0.0, 0.0, 0.0, 0.0, 0.0, 0.0, 0.0, 0.0, 0.0, 0.0, 0.0, 0.0, 0.0, 0.0, 0.0, 0.0, 0.0, 0.0, 0.0, 0.0, 0.0, 0.0, 0.0, 0.0, 0.0, 0.0, 0.0, 0.0, 0.0, 0.0, 0.0, 0.0, 0.0, 0.0, 0.0, 0.0, 0.0, 0.0, 0.0, 0.0, 0.0, 0.0, 0.0, 0.0, 0.0, 0.0, 0.0, 0.0, 0.0, 0.0, 0.0, 0.0, 0.0, 0.0, 0.0, 0.0, 0.0, 0.0, 0.0, 0.0, 0.0, 0.0, 0.0, 0.0, 0.0, 0.0, 0.0, 0.0, 0.0, 0.0, 0.0, 0.0, 0.0, 0.0, 0.0, 0.0, 0.0, 0.0, 0.0, 0.0, 0.0, 0.0, 0.0, 0.0, 0.0, 0.0, 0.0, 0.0, 0.0, 0.0, 0.0, 0.0, 0.0, 0.0, 0.0, 0.0, 0.0, 0.0, 0.0, 0.0, 0.0, 0.0, 0.0, 0.0, 0.0, 0.0, 0.0, 0.0, 0.0, 0.0, 0.0, 0.0, 0.0, 0.0, 0.0, 0.0, 0.0, 0.0, 0.0, 0.0, 0.0, 0.0, 0.0, 0.0, 0.0, 0.0, 0.0, 0.0, 0.0, 0.0, 0.0, 0.0, 0.0, 0.0, 0.0, 0.0, 0.0, 0.0, 0.0, 0.0, 0.0, 0.0, 0.0, 0.0, 0.0, 0.0, 0.0, 0.0, 0.0, 0.0, 0.0, 0.0, 0.0, 0.0, 0.0, 0.0, 0.0, 0.0, 0.0, 0.0, 0.0, 0.0, 0.0, 0.0, 0.0, 0.0, 0.0, 0.0, 0.0, 0.0, 0.0, 0.0, 0.0, 0.0, 0.0, 0.0, 0.0, 0.0, 0.0, 0.0, 0.0, 0.0, 0.0, 0.0, 0.0, 0.0, 0.0, 0.0, 0.0, 0.0, 0.0, 0.0, 0.0, 0.0, 0.0, 0.0, 0.0, 0.0, 0.0, 0.0, 0.0, 0.0, 0.0, 0.0, 0.0, 0.0, 0.0, 0.0, 0.0, 0.0, 0.0, 0.0, 0.0, 0.0, 0.0, 0.0, 0.0, 0.0, 0.0, 0.0, 0.0, 0.0, 0.0, 0.0, 0.0, 0.0, 0.0, 0.0, 0.0, 0.0, 0.0, 0.0, 0.0, 0.0, 0.0, 0.0, 0.0, 0.0, 0.0, 0.0, 0.0, 0.0, 0.0, 0.0, 0.0, 0.0, 0.0, 0.0, 0.0, 0.0, 0.0, 0.0, 0.0, 0.0, 0.0, 0.0, 0.0, 0.0, 0.0, 0.0, 0.0, 0.0, 0.0, 0.0, 0.0, 0.0, 0.0, 0.0, 0.0, 0.0, 0.0, 0.0, 0.0, 0.0, 0.0, 0.0, 0.0, 0.0, 0.0, 0.0, 0.0, 0.0, 0.0, 0.0, 0.0, 0.0, 0.0, 0.0, 0.0, 0.0, 0.0, 0.0, 0.0, 0.0, 0.0, 0.0, 0.0, 0.0, 0.0, 0.0, 0.0, 0.0, 0.0, 0.0, 0.0, 0.0, 0.0, 0.0, 0.0, 0.0, 0.0, 0.0, 0.0, 0.0, 0.0, 0.0, 0.0, 0.0, 0.0, 0.0, 0.0, 0.0, 0.0, 0.0, 0.0, 0.0, 0.0, 0.0, 0.0, 0.0, 0.0, 0.0, 0.0, 0.0, 0.0, 0.0, 0.0, 0.0, 0.0, 0.0, 0.0, 0.0, 0.0])
me_circle_006.update()
me_circle_007 = bpy.data.meshes.new('Circle.007')
me_circle_007.from_pydata([(0.2846, 0.9761, 3.725e-09), (-0.3827, 0.9239, 0.0), (-0.8315, 0.5556, 0.0), (-1.0, 0.0, 0.0), (-0.7071, -0.7071, 0.0), (-0.1951, -0.9808, 0.0), (0.5556, -0.8315, 0.0), (0.8315, -0.5556, 0.0), (0.9808, 0.1951, 0.0), (0.7071, 0.7071, 0.0), (-0.2622, 0.6331, -0.0007336), (0.2843, 0.9761, 0.06557), (-0.4845, 0.4845, -0.0007336), (-0.3829, 0.9239, 0.06557), (-0.6773, 0.1574, -0.0007336), (-1.0, 6.782e-06, 0.06557), (-0.8317, 0.5556, 0.06557), (-0.6721, -0.1337, -0.0007336), (0.5553, -0.8315, 0.06557), (-0.1953, -0.9808, 0.06557), (-0.7074, -0.7071, 0.06557), (-0.459, -0.5904, -0.0007336), (-0.2625, 0.6331, 0.06484), (0.7069, 0.7071, 0.06557), (0.9805, 0.1951, 0.06557), (0.8312, -0.5556, 0.06557), (0.02622, -0.6937, -0.0007336), (-0.6775, 0.1574, 0.06484), (-0.4848, 0.4845, 0.06484), (0.5697, -0.3807, -0.0007336), (0.5695, -0.3807, 0.06484), (0.02596, -0.6937, 0.06484), (-0.4593, -0.5903, 0.06484), (-0.6723, -0.1337, 0.06484), (0.6331, 0.2622, -0.0007336), (0.262, 0.6331, 0.06484), (0.6328, 0.2622, 0.06484), (0.2622, 0.6331, -0.0007336), (-2.394, 0.8691, 3.725e-09), (-2.345, -0.8636, 0.0), (-1.45, -2.072, 0.0), (-0.03449, -2.579, 0.0), (1.832, -1.912, 0.0), (2.606, -0.623, 0.0), (2.316, 1.338, 0.0), (1.638, 2.087, 0.0), (-0.2847, 2.57, 0.0), (-1.644, 1.928, 0.0), (-1.577, -0.5893, -0.0007336), (-2.395, 0.8685, 0.06557), (-1.222, -1.183, -0.0007336), (-2.345, -0.8642, 0.06557), (-0.4001, -1.724, -0.0007336), (-0.03454, -2.58, 0.06557), (-1.45, -2.072, 0.06557), (0.3534, -1.748, -0.0007336), (2.316, 1.337, 0.06557), (2.606, -0.6237, 0.06557), (1.832, -1.913, 0.06557), (1.562, -1.255, -0.0007336), (-1.577, -0.59, 0.06484), (-1.644, 1.927, 0.06557), (-0.2847, 2.569, 0.06557), (1.638, 2.086, 0.06557), (1.892, -0.01365, -0.0007336), (-0.4001, -1.725, 0.06484), (-1.222, -1.184, 0.06484), (1.152, 1.433, -0.0007336), (1.152, 1.432, 0.06484), (1.892, -0.01431, 0.06484), (1.562, -1.256, 0.06484), (0.3534, -1.749, 0.06484), (-0.503, 1.679, -0.0007336), (-1.51, 0.7666, 0.06484), (-0.503, 1.678, 0.06484), (-1.51, 0.7673, -0.0007336), (1.702, 0.1293, 3.725e-09), (1.212, 1.101, 0.0), (0.3823, 1.549, 0.0), (-0.5571, 1.46, 0.0), (-1.44, 0.5844, 0.0), (-1.537, -0.3541, 0.0), (-0.8498, -1.391, 0.0), (-0.265, -1.636, 0.0), (0.9559, -1.399, 0.0), (1.557, -0.6718, 0.0), (0.8493, 0.7404, -0.0007336), (1.702, 0.1297, 0.06557), (0.489, 0.9833, -0.0007336), (1.212, 1.101, 0.06557), (-0.1217, 1.072, -0.0007336), (-0.5572, 1.461, 0.06557), (0.3821, 1.549, 0.06557), (-0.5562, 0.8848, -0.0007336), (-0.85, -1.391, 0.06557), (-1.537, -0.3538, 0.06557), (-1.44, 0.5848, 0.06557), (-1.112, 0.2832, -0.0007336), (0.8491, 0.7408, 0.06484), (1.557, -0.6714, 0.06557), (0.9557, -1.398, 0.06557), (-0.2652, -1.636, 0.06557), (-0.9686, -0.5103, -0.0007336), (-0.1218, 1.072, 0.06484), (0.4889, 0.9837, 0.06484), (-0.1631, -1.135, -0.0007336), (-0.1633, -1.135, 0.06484), (-0.9688, -0.5099, 0.06484), (-1.112, 0.2835, 0.06484), (-0.5564, 0.8851, 0.06484), (0.8428, -0.8344, -0.0007336), (1.172, -0.04791, 0.06484), (0.8426, -0.834, 0.06484), (1.172, -0.0483, -0.0007336)], [], [(7, 8, 34, 29), (6, 7, 29, 26), (5, 6, 26), (4, 5, 26, 21), (3, 17, 4), (2, 12, 14, 17, 3), (1, 10, 12, 2), (37, 0, 1), (37, 1, 10), (9, 0, 37, 34), (8, 9, 34), (17, 21, 4), (25, 30, 36, 24), (18, 31, 30, 25), (19, 31, 18), (20, 32, 31, 19), (15, 20, 33), (16, 15, 33, 27, 28), (13, 16, 28, 22), (35, 13, 11), (35, 22, 13), (23, 36, 35, 11), (24, 36, 23), (33, 20, 32), (21, 17, 33, 32), (1, 0, 11, 13), (14, 12, 28, 27), (26, 29, 30, 31), (9, 8, 24, 23), (1, 2, 16, 13), (0, 9, 23, 11), (34, 37, 35, 36), (2, 3, 15, 16), (3, 4, 20, 15), (17, 14, 27, 33), (37, 10, 22, 35), (5, 4, 20, 19), (21, 26, 31, 32), (6, 5, 19, 18), (29, 34, 36, 30), (12, 10, 22, 28), (7, 6, 18, 25), (8, 7, 25, 24), (45, 46, 72, 67), (44, 45, 67, 64), (43, 44, 64), (42, 43, 64, 59), (41, 55, 42), (40, 50, 52, 55, 41), (39, 48, 50, 40), (75, 38, 39), (75, 39, 48), (47, 38, 75, 72), (46, 47, 72), (55, 59, 42), (63, 68, 74, 62), (56, 69, 68, 63), (57, 69, 56), (58, 70, 69, 57), (53, 58, 71), (54, 53, 71, 65, 66), (51, 54, 66, 60), (73, 51, 49), (73, 60, 51), (61, 74, 73, 49), (62, 74, 61), (71, 58, 70), (59, 55, 71, 70), (39, 38, 49, 51), (52, 50, 66, 65), (64, 67, 68, 69), (47, 46, 62, 61), (39, 40, 54, 51), (38, 47, 61, 49), (72, 75, 73, 74), (40, 41, 53, 54), (41, 42, 58, 53), (55, 52, 65, 71), (75, 48, 60, 73), (43, 42, 58, 57), (59, 64, 69, 70), (44, 43, 57, 56), (67, 72, 74, 68), (50, 48, 60, 66), (45, 44, 56, 63), (46, 45, 63, 62), (83, 84, 110, 105), (82, 83, 105, 102), (81, 82, 102), (80, 81, 102, 97), (79, 93, 80), (78, 88, 90, 93, 79), (77, 86, 88, 78), (113, 76, 77), (113, 77, 86), (85, 76, 113, 110), (84, 85, 110), (93, 97, 80), (101, 106, 112, 100), (94, 107, 106, 101), (95, 107, 94), (96, 108, 107, 95), (91, 96, 109), (92, 91, 109, 103, 104), (89, 92, 104, 98), (111, 89, 87), (111, 98, 89), (99, 112, 111, 87), (100, 112, 99), (109, 96, 108), (97, 93, 109, 108), (77, 76, 87, 89), (90, 88, 104, 103), (102, 105, 106, 107), (85, 84, 100, 99), (77, 78, 92, 89), (76, 85, 99, 87), (110, 113, 111, 112), (78, 79, 91, 92), (79, 80, 96, 91), (93, 90, 103, 109), (113, 86, 98, 111), (81, 80, 96, 95), (97, 102, 107, 108), (82, 81, 95, 94), (105, 110, 112, 106), (88, 86, 98, 104), (83, 82, 94, 101), (84, 83, 101, 100)])
_uv = me_circle_007.uv_layers.new(name='UVMap')
_uv.uv.foreach_set('vector', [0.0, 0.0, 0.0, 0.0, 0.0, 0.0, 0.0, 0.0, 0.0, 0.0, 0.0, 0.0, 0.0, 0.0, 0.0, 0.0, 0.0, 0.0, 0.0, 0.0, 0.0, 0.0, 0.0, 0.0, 0.0, 0.0, 0.0, 0.0, 0.0, 0.0, 0.0, 0.0, 0.0, 0.0, 0.0, 0.0, 0.0, 0.0, 0.0, 0.0, 0.0, 0.0, 0.0, 0.0, 0.0, 0.0, 0.0, 0.0, 0.0, 0.0, 0.0, 0.0, 0.0, 0.0, 0.0, 0.0, 0.0, 0.0, 0.0, 0.0, 0.0, 0.0, 0.0, 0.0, 0.0, 0.0, 0.0, 0.0, 0.0, 0.0, 0.0, 0.0, 0.0, 0.0, 0.0, 0.0, 0.0, 0.0, 0.0, 0.0, 0.0, 0.0, 0.0, 0.0, 0.0, 0.0, 0.0, 0.0, 0.0, 0.0, 0.0, 0.0, 0.0, 0.0, 0.0, 0.0, 0.0, 0.0, 0.0, 0.0, 0.0, 0.0, 0.0, 0.0, 0.0, 0.0, 0.0, 0.0, 0.0, 0.0, 0.0, 0.0, 0.0, 0.0, 0.0, 0.0, 0.0, 0.0, 0.0, 0.0, 0.0, 0.0, 0.0, 0.0, 0.0, 0.0, 0.0, 0.0, 0.0, 0.0, 0.0, 0.0, 0.0, 0.0, 0.0, 0.0, 0.0, 0.0, 0.0, 0.0, 0.0, 0.0, 0.0, 0.0, 0.0, 0.0, 0.0, 0.0, 0.0, 0.0, 0.0, 0.0, 0.0, 0.0, 0.0, 0.0, 0.0, 0.0, 0.0, 0.0, 0.0, 0.0, 0.0, 0.0, 0.0, 0.0, 0.0, 0.0, 0.0, 0.0, 0.0, 0.0, 0.0, 0.0, 0.0, 0.0, 0.0, 0.0, 0.0, 0.0, 0.0, 0.0, 0.0, 0.0, 0.0, 0.0, 0.0, 0.0, 0.0, 0.0, 0.0, 0.0, 0.0, 0.0, 0.0, 0.0, 0.0, 0.0, 0.0, 0.0, 0.0, 0.0, 0.0, 0.0, 0.0, 0.0, 0.0, 0.0, 0.0, 0.0, 0.0, 0.0, 0.0, 0.0, 0.0, 0.0, 0.0, 0.0, 0.0, 0.0, 0.0, 0.0, 0.0, 0.0, 0.0, 0.0, 0.0, 0.0, 0.0, 0.0, 0.0, 0.0, 0.0, 0.0, 0.0, 0.0, 0.0, 0.0, 0.0, 0.0, 0.0, 0.0, 0.0, 0.0, 0.0, 0.0, 0.0, 0.0, 0.0, 0.0, 0.0, 0.0, 0.0, 0.0, 0.0, 0.0, 0.0, 0.0, 0.0, 0.0, 0.0, 0.0, 0.0, 0.0, 0.0, 0.0, 0.0, 0.0, 0.0, 0.0, 0.0, 0.0, 0.0, 0.0, 0.0, 0.0, 0.0, 0.0, 0.0, 0.0, 0.0, 0.0, 0.0, 0.0, 0.0, 0.0, 0.0, 0.0, 0.0, 0.0, 0.0, 0.0, 0.0, 0.0, 0.0, 0.0, 0.0, 0.0, 0.0, 0.0, 0.0, 0.0, 0.0, 0.0, 0.0, 0.0, 0.0, 0.0, 0.0, 0.0, 0.0, 0.0, 0.0, 0.0, 0.0, 0.0, 0.0, 0.0, 0.0, 0.0, 0.0, 0.0, 0.0, 0.0, 0.0, 0.0, 0.0, 0.0, 0.0, 0.0, 0.0, 0.0, 0.0, 0.0, 0.0, 0.0, 0.0, 0.0, 0.0, 0.0, 0.0, 0.0, 0.0, 0.0, 0.0, 0.0, 0.0, 0.0, 0.0, 0.0, 0.0, 0.0, 0.0, 0.0, 0.0, 0.0, 0.0, 0.0, 0.0, 0.0, 0.0, 0.0, 0.0, 0.0, 0.0, 0.0, 0.0, 0.0, 0.0, 0.0, 0.0, 0.0, 0.0, 0.0, 0.0, 0.0, 0.0, 0.0, 0.0, 0.0, 0.0, 0.0, 0.0, 0.0, 0.0, 0.0, 0.0, 0.0, 0.0, 0.0, 0.0, 0.0, 0.0, 0.0, 0.0, 0.0, 0.0, 0.0, 0.0, 0.0, 0.0, 0.0, 0.0, 0.0, 0.0, 0.0, 0.0, 0.0, 0.0, 0.0, 0.0, 0.0, 0.0, 0.0, 0.0, 0.0, 0.0, 0.0, 0.0, 0.0, 0.0, 0.0, 0.0, 0.0, 0.0, 0.0, 0.0, 0.0, 0.0, 0.0, 0.0, 0.0, 0.0, 0.0, 0.0, 0.0, 0.0, 0.0, 0.0, 0.0, 0.0, 0.0, 0.0, 0.0, 0.0, 0.0, 0.0, 0.0, 0.0, 0.0, 0.0, 0.0, 0.0, 0.0, 0.0, 0.0, 0.0, 0.0, 0.0, 0.0, 0.0, 0.0, 0.0, 0.0, 0.0, 0.0, 0.0, 0.0, 0.0, 0.0, 0.0, 0.0, 0.0, 0.0, 0.0, 0.0, 0.0, 0.0, 0.0, 0.0, 0.0, 0.0, 0.0, 0.0, 0.0, 0.0, 0.0, 0.0, 0.0, 0.0, 0.0, 0.0, 0.0, 0.0, 0.0, 0.0, 0.0, 0.0, 0.0, 0.0, 0.0, 0.0, 0.0, 0.0, 0.0, 0.0, 0.0, 0.0, 0.0, 0.0, 0.0, 0.0, 0.0, 0.0, 0.0, 0.0, 0.0, 0.0, 0.0, 0.0, 0.0, 0.0, 0.0, 0.0, 0.0, 0.0, 0.0, 0.0, 0.0, 0.0, 0.0, 0.0, 0.0, 0.0, 0.0, 0.0, 0.0, 0.0, 0.0, 0.0, 0.0, 0.0, 0.0, 0.0, 0.0, 0.0, 0.0, 0.0, 0.0, 0.0, 0.0, 0.0, 0.0, 0.0, 0.0, 0.0, 0.0, 0.0, 0.0, 0.0, 0.0, 0.0, 0.0, 0.0, 0.0, 0.0, 0.0, 0.0, 0.0, 0.0, 0.0, 0.0, 0.0, 0.0, 0.0, 0.0, 0.0, 0.0, 0.0, 0.0, 0.0, 0.0, 0.0, 0.0, 0.0, 0.0, 0.0, 0.0, 0.0, 0.0, 0.0, 0.0, 0.0, 0.0, 0.0, 0.0, 0.0, 0.0, 0.0, 0.0, 0.0, 0.0, 0.0, 0.0, 0.0, 0.0, 0.0, 0.0, 0.0, 0.0, 0.0, 0.0, 0.0, 0.0, 0.0, 0.0, 0.0, 0.0, 0.0, 0.0, 0.0, 0.0, 0.0, 0.0, 0.0, 0.0, 0.0, 0.0, 0.0, 0.0, 0.0, 0.0, 0.0, 0.0, 0.0, 0.0, 0.0, 0.0, 0.0, 0.0, 0.0, 0.0, 0.0, 0.0, 0.0, 0.0, 0.0, 0.0, 0.0, 0.0, 0.0, 0.0, 0.0, 0.0, 0.0, 0.0, 0.0, 0.0, 0.0, 0.0, 0.0, 0.0, 0.0, 0.0, 0.0, 0.0, 0.0, 0.0, 0.0, 0.0, 0.0, 0.0, 0.0, 0.0, 0.0, 0.0, 0.0, 0.0, 0.0, 0.0, 0.0, 0.0, 0.0, 0.0, 0.0, 0.0, 0.0, 0.0, 0.0, 0.0, 0.0, 0.0, 0.0, 0.0, 0.0, 0.0, 0.0, 0.0, 0.0, 0.0, 0.0, 0.0, 0.0, 0.0, 0.0, 0.0, 0.0, 0.0, 0.0, 0.0, 0.0, 0.0, 0.0, 0.0, 0.0, 0.0, 0.0, 0.0, 0.0, 0.0, 0.0, 0.0, 0.0, 0.0, 0.0, 0.0, 0.0, 0.0, 0.0, 0.0, 0.0, 0.0, 0.0, 0.0, 0.0, 0.0, 0.0, 0.0, 0.0, 0.0, 0.0, 0.0, 0.0, 0.0, 0.0, 0.0, 0.0, 0.0, 0.0, 0.0, 0.0, 0.0, 0.0, 0.0, 0.0, 0.0, 0.0, 0.0, 0.0, 0.0, 0.0, 0.0, 0.0, 0.0, 0.0, 0.0, 0.0, 0.0, 0.0, 0.0, 0.0, 0.0, 0.0, 0.0, 0.0, 0.0, 0.0, 0.0, 0.0, 0.0, 0.0, 0.0, 0.0, 0.0, 0.0, 0.0, 0.0, 0.0, 0.0, 0.0, 0.0, 0.0, 0.0, 0.0, 0.0, 0.0, 0.0, 0.0, 0.0, 0.0, 0.0, 0.0, 0.0, 0.0, 0.0, 0.0, 0.0, 0.0, 0.0, 0.0, 0.0, 0.0, 0.0, 0.0, 0.0, 0.0, 0.0, 0.0, 0.0, 0.0, 0.0, 0.0, 0.0, 0.0, 0.0, 0.0, 0.0, 0.0, 0.0, 0.0, 0.0, 0.0, 0.0, 0.0, 0.0, 0.0, 0.0, 0.0, 0.0, 0.0, 0.0, 0.0, 0.0, 0.0, 0.0, 0.0, 0.0, 0.0, 0.0, 0.0, 0.0, 0.0, 0.0, 0.0, 0.0, 0.0, 0.0, 0.0, 0.0, 0.0, 0.0, 0.0, 0.0, 0.0, 0.0, 0.0, 0.0, 0.0, 0.0, 0.0, 0.0, 0.0, 0.0, 0.0, 0.0, 0.0, 0.0, 0.0, 0.0, 0.0, 0.0, 0.0, 0.0, 0.0, 0.0, 0.0, 0.0, 0.0, 0.0, 0.0, 0.0, 0.0, 0.0, 0.0, 0.0, 0.0, 0.0, 0.0, 0.0, 0.0, 0.0, 0.0, 0.0, 0.0, 0.0, 0.0, 0.0, 0.0, 0.0, 0.0, 0.0, 0.0, 0.0, 0.0, 0.0, 0.0, 0.0, 0.0, 0.0, 0.0, 0.0, 0.0, 0.0, 0.0, 0.0, 0.0, 0.0, 0.0, 0.0, 0.0, 0.0, 0.0, 0.0, 0.0, 0.0, 0.0, 0.0, 0.0, 0.0, 0.0, 0.0, 0.0, 0.0, 0.0, 0.0, 0.0, 0.0, 0.0, 0.0, 0.0, 0.0, 0.0, 0.0, 0.0, 0.0, 0.0, 0.0, 0.0, 0.0, 0.0, 0.0, 0.0, 0.0, 0.0, 0.0, 0.0, 0.0, 0.0, 0.0, 0.0, 0.0, 0.0])
me_circle_007.update()

# ---- objects
ob_light = bpy.data.objects.new('Light', light_light)
ob_camera = bpy.data.objects.new('Camera', cam_camera)
ob_borger = bpy.data.objects.new('Borger', me_circle)
ob_bottom_bun = bpy.data.objects.new('Bottom Bun', me_cone)
ob_top_bun = bpy.data.objects.new('Top bun', me_cone_001)
ob_lettuce = bpy.data.objects.new('Lettuce', me_circle_001)
ob_onion = bpy.data.objects.new('Onion', me_circle_005)
ob_onion_001 = bpy.data.objects.new('Onion.001', me_circle_006)
ob_onion_002 = bpy.data.objects.new('Onion.002', me_circle_007)

# ---- transforms, parenting, visibility, modifiers, constraints
ob_light.location = (4.076, 1.005, 5.904)
ob_light.rotation_euler = (0.6503, 0.05522, 1.866)
ob_light.lock_rotations_4d = False
ob_light.empty_display_type = 'ARROWS'
ob_light.color = (0.0, 0.0, 0.0, 0.0)
ob_light.lineart.crease_threshold = 0.0
ob_camera.location = (7.359, -6.926, 4.958)
ob_camera.rotation_euler = (1.109, 0.0, 0.8149)
ob_camera.lock_rotations_4d = False
ob_camera.empty_display_type = 'ARROWS'
ob_camera.color = (0.0, 0.0, 0.0, 0.0)
ob_camera.display_type = 'WIRE'
ob_camera.lineart.crease_threshold = 0.0
ob_borger.location = (0.0, 0.0, 0.0)
_m = ob_borger.modifiers.new('Solidify', 'SOLIDIFY')
ob_bottom_bun.location = (0.03944, -0.03326, 0.3923)
ob_bottom_bun.rotation_euler = (0.0, -0.0, -2.157)
ob_top_bun.location = (0.0, 0.0, 1.519)
_vg = ob_top_bun.vertex_groups.new(name='SeedGroup')
_m = ob_top_bun.modifiers.new('GeometryNodes', 'NODES')
_m.node_group = ng_geometry_nodes
_gi = [s.identifier for s in ng_geometry_nodes.interface.items_tree if s.item_type == 'SOCKET' and s.in_out == 'INPUT']
_m[_gi[1]] = 176.6  # Density
_m[_gi[1] + '_use_attribute'] = True; _m[_gi[1] + '_attribute_name'] = 'SeedGroup'
_m[_gi[2]] = 12.25  # Value
ob_lettuce.location = (0.0, 0.0, 0.3034)
ob_onion.location = (-0.2239, -0.3297, 0.321)
ob_onion.rotation_euler = (-0.01019, 0.1283, -1.054)
ob_onion.scale = (0.2093, 0.2093, 1.0)
ob_onion_001.location = (0.3939, 0.1311, 0.3802)
ob_onion_001.rotation_euler = (-0.09847, 0.1188, -1.051)
ob_onion_001.scale = (0.2093, 0.2093, 1.0)
ob_onion_002.location = (-0.162, 0.2832, 0.321)
ob_onion_002.rotation_euler = (0.0, -0.0, -1.051)
ob_onion_002.scale = (0.2093, 0.2093, 1.0)

# ---- collection membership
col_collection.objects.link(ob_light)
col_collection.objects.link(ob_camera)
col_collection.objects.link(ob_borger)
col_collection.objects.link(ob_bottom_bun)
col_collection.objects.link(ob_top_bun)
col_collection.objects.link(ob_lettuce)
col_collection.objects.link(ob_onion)
col_collection.objects.link(ob_onion_001)
col_collection.objects.link(ob_onion_002)

# ---- scene / render settings (as saved in the file)
scene.camera = ob_camera
scene.frame_start = 1; scene.frame_end = 250; scene.frame_set(1)
scene.render.engine = 'BLENDER_EEVEE_NEXT'
scene.cycles.sampling_pattern = 'TABULATED_SOBOL'
scene.view_settings.view_transform = 'Filmic'
bpy.context.view_layer.update()
